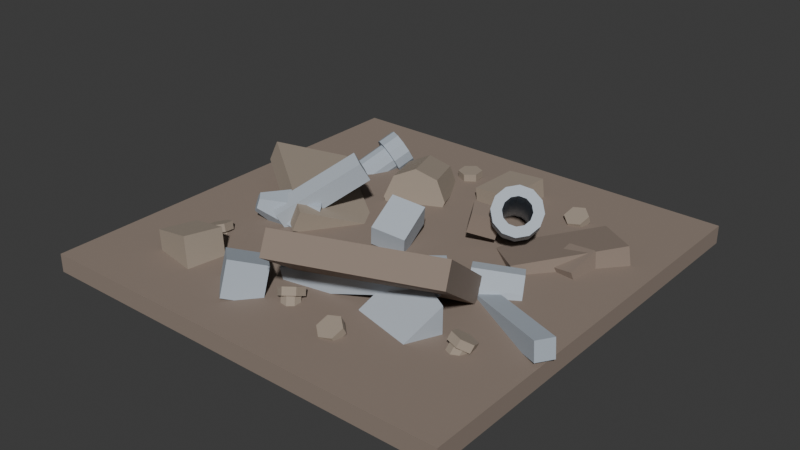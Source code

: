 # Source: rubble_flat.blend  (saved by Blender 5.1.29; exported with 4.5.12 LTS)
import bpy
from mathutils import Matrix  # noqa: F401  (used for matrix-valued properties, if any)

bpy.ops.wm.read_factory_settings(use_empty=True)
scene = bpy.context.scene
scene.name = 'Scene'

# ---- collections
col_collection = bpy.data.collections.new('Collection'); scene.collection.children.link(col_collection)

# ---- materials (node trees are filled in below, after node groups)
mat_boxmat = bpy.data.materials.new('BoxMat')
mat_boxmat.diffuse_color = (0.2745, 0.2157, 0.1765, 1.0)
mat_boxmat_001 = bpy.data.materials.new('BoxMat.001')
mat_boxmat_001.diffuse_color = (0.3529, 0.2941, 0.2353, 1.0)
mat_boxmat_002 = bpy.data.materials.new('BoxMat.002')
mat_boxmat_002.diffuse_color = (0.4784, 0.5333, 0.5961, 1.0)
mat_boxmat_003 = bpy.data.materials.new('BoxMat.003')
mat_boxmat_003.diffuse_color = (0.4157, 0.4706, 0.5333, 1.0)

# ---- material node trees
mat_boxmat.use_nodes = True; mat_boxmat.node_tree.nodes.clear()
_N = mat_boxmat.node_tree.nodes; _L = mat_boxmat.node_tree.links
n0 = _N.new('ShaderNodeBsdfPrincipled'); n0.name = 'Principled BSDF'; n0.location = (-200, 100)
n0.inputs[0].default_value = (0.2745, 0.2157, 0.1765, 1.0)
n0.inputs[2].default_value = 1.0
n1 = _N.new('ShaderNodeOutputMaterial'); n1.name = 'Material Output'; n1.location = (200, 100)
_L.new(n0.outputs[0], n1.inputs[0])
n1.is_active_output = True
mat_boxmat_001.use_nodes = True; mat_boxmat_001.node_tree.nodes.clear()
_N = mat_boxmat_001.node_tree.nodes; _L = mat_boxmat_001.node_tree.links
n0 = _N.new('ShaderNodeBsdfPrincipled'); n0.name = 'Principled BSDF'; n0.location = (-200, 100)
n0.inputs[0].default_value = (0.3529, 0.2941, 0.2353, 1.0)
n0.inputs[2].default_value = 1.0
n1 = _N.new('ShaderNodeOutputMaterial'); n1.name = 'Material Output'; n1.location = (200, 100)
_L.new(n0.outputs[0], n1.inputs[0])
n1.is_active_output = True
mat_boxmat_002.use_nodes = True; mat_boxmat_002.node_tree.nodes.clear()
_N = mat_boxmat_002.node_tree.nodes; _L = mat_boxmat_002.node_tree.links
n0 = _N.new('ShaderNodeBsdfPrincipled'); n0.name = 'Principled BSDF'; n0.location = (-200, 100)
n0.inputs[0].default_value = (0.4784, 0.5333, 0.5961, 1.0)
n0.inputs[2].default_value = 1.0
n1 = _N.new('ShaderNodeOutputMaterial'); n1.name = 'Material Output'; n1.location = (200, 100)
_L.new(n0.outputs[0], n1.inputs[0])
n1.is_active_output = True
mat_boxmat_003.use_nodes = True; mat_boxmat_003.node_tree.nodes.clear()
_N = mat_boxmat_003.node_tree.nodes; _L = mat_boxmat_003.node_tree.links
n0 = _N.new('ShaderNodeBsdfPrincipled'); n0.name = 'Principled BSDF'; n0.location = (-200, 100)
n0.inputs[0].default_value = (0.4157, 0.4706, 0.5333, 1.0)
n0.inputs[2].default_value = 1.0
n1 = _N.new('ShaderNodeOutputMaterial'); n1.name = 'Material Output'; n1.location = (200, 100)
_L.new(n0.outputs[0], n1.inputs[0])
n1.is_active_output = True

# ---- world
world_world = bpy.data.worlds.new('World'); scene.world = world_world
world_world.use_nodes = True; world_world.node_tree.nodes.clear()
_N = world_world.node_tree.nodes; _L = world_world.node_tree.links
n0 = _N.new('ShaderNodeOutputWorld'); n0.name = 'World Output'; n0.location = (200, 100)
n1 = _N.new('ShaderNodeBackground'); n1.name = 'Background'; n1.location = (-200, 100)
n1.inputs[0].default_value = (0.05088, 0.05088, 0.05088, 1.0)
_L.new(n1.outputs[0], n0.inputs[0])
n0.is_active_output = True
world_world.color = (0.05088, 0.05088, 0.05088)
world_world.sun_shadow_jitter_overblur = 0.0

# ---- meshes
me_box = bpy.data.meshes.new('Box')
me_box.from_pydata([(-0.7, -0.7, 0.0), (0.7, -0.7, 0.0), (0.7, 0.7, 0.0), (-0.7, 0.7, 0.0), (-0.7, -0.7, 0.06), (0.7, -0.7, 0.06), (0.7, 0.7, 0.06), (-0.7, 0.7, 0.06)], [], [(3, 2, 1, 0), (4, 5, 6, 7), (0, 1, 5, 4), (1, 2, 6, 5), (2, 3, 7, 6), (3, 0, 4, 7)])
_uv = me_box.uv_layers.new(name='UVMap')
_uv.uv.foreach_set('vector', [8.515e-09, 1.0, 1.0, 1.0, 1.0, 8.515e-09, 8.515e-09, 8.515e-09, 8.515e-09, 8.515e-09, 1.0, 8.515e-09, 1.0, 1.0, 8.515e-09, 1.0, 8.515e-09, 0.0, 1.0, 0.0, 1.0, 0.04286, 8.515e-09, 0.04286, 8.515e-09, 0.0, 1.0, 0.0, 1.0, 0.04286, 8.515e-09, 0.04286, 1.0, 0.0, 8.515e-09, 0.0, 8.515e-09, 0.04286, 1.0, 0.04286, 1.0, 0.0, 8.515e-09, 0.0, 8.515e-09, 0.04286, 1.0, 0.04286])
me_box.materials.append(mat_boxmat)
me_box.update()
me_box_001 = bpy.data.meshes.new('Box.001')
me_box_001.from_pydata([(-0.25, -0.04, 0.0), (0.25, -0.04, 0.0), (0.25, 0.04, 0.0), (-0.25, 0.04, 0.0), (-0.25, -0.04, 0.35), (0.25, -0.04, 0.35), (0.25, 0.04, 0.35), (-0.25, 0.04, 0.35), (-0.25, -0.04, 0.175), (0.25, -0.04, 0.175), (0.25, 0.04, 0.175), (-0.25, 0.04, 0.175)], [], [(3, 2, 1, 0), (4, 5, 6, 7), (8, 9, 5, 4), (9, 10, 6, 5), (10, 11, 7, 6), (11, 8, 4, 7), (2, 3, 11, 10), (1, 2, 10, 9), (0, 1, 9, 8), (3, 0, 8, 11)])
_uv = me_box_001.uv_layers.new(name='UVMap')
_uv.uv.foreach_set('vector', [0.0, 0.58, 1.0, 0.58, 1.0, 0.42, 0.0, 0.42, 0.0, 0.42, 1.0, 0.42, 1.0, 0.58, 0.0, 0.58, 0.0, 0.35, 1.0, 0.35, 1.0, 0.7, 0.0, 0.7, 0.42, 0.35, 0.58, 0.35, 0.58, 0.7, 0.42, 0.7, 1.0, 0.35, 0.0, 0.35, 0.0, 0.7, 1.0, 0.7, 0.58, 0.35, 0.42, 0.35, 0.42, 0.7, 0.58, 0.7, 1.0, 0.0, 0.0, 0.0, 0.0, 0.35, 1.0, 0.35, 0.42, 0.0, 0.58, 0.0, 0.58, 0.35, 0.42, 0.35, 0.0, 0.0, 1.0, 0.0, 1.0, 0.35, 0.0, 0.35, 0.58, 0.0, 0.42, 0.0, 0.42, 0.35, 0.58, 0.35])
me_box_001.materials.append(mat_boxmat)
me_box_001.update()
me_box_002 = bpy.data.meshes.new('Box.002')
me_box_002.from_pydata([(-0.2, -0.035, 0.0), (0.2, -0.035, 0.0), (0.2, 0.035, 0.0), (-0.2, 0.035, 0.0), (-0.2, -0.035, 0.25), (0.2, -0.035, 0.25), (0.2, 0.035, 0.25), (-0.2, 0.035, 0.25), (-0.2, -0.035, 0.125), (0.2, -0.035, 0.125), (0.2, 0.035, 0.125), (-0.2, 0.035, 0.125)], [], [(3, 2, 1, 0), (4, 5, 6, 7), (8, 9, 5, 4), (9, 10, 6, 5), (10, 11, 7, 6), (11, 8, 4, 7), (2, 3, 11, 10), (1, 2, 10, 9), (0, 1, 9, 8), (3, 0, 8, 11)])
_uv = me_box_002.uv_layers.new(name='UVMap')
_uv.uv.foreach_set('vector', [-7.451e-09, 0.5875, 1.0, 0.5875, 1.0, 0.4125, -7.451e-09, 0.4125, -7.451e-09, 0.4125, 1.0, 0.4125, 1.0, 0.5875, -7.451e-09, 0.5875, -7.451e-09, 0.3125, 1.0, 0.3125, 1.0, 0.625, -7.451e-09, 0.625, 0.4125, 0.3125, 0.5875, 0.3125, 0.5875, 0.625, 0.4125, 0.625, 1.0, 0.3125, -7.451e-09, 0.3125, -7.451e-09, 0.625, 1.0, 0.625, 0.5875, 0.3125, 0.4125, 0.3125, 0.4125, 0.625, 0.5875, 0.625, 1.0, 0.0, -7.451e-09, 0.0, -7.451e-09, 0.3125, 1.0, 0.3125, 0.4125, 0.0, 0.5875, 0.0, 0.5875, 0.3125, 0.4125, 0.3125, -7.451e-09, 0.0, 1.0, 0.0, 1.0, 0.3125, -7.451e-09, 0.3125, 0.5875, 0.0, 0.4125, 0.0, 0.4125, 0.3125, 0.5875, 0.3125])
me_box_002.materials.append(mat_boxmat_001)
me_box_002.update()
me_box_003 = bpy.data.meshes.new('Box.003')
me_box_003.from_pydata([(-0.175, -0.03, 0.0), (0.175, -0.03, 0.0), (0.175, 0.03, 0.0), (-0.175, 0.03, 0.0), (-0.175, -0.03, 0.2), (0.175, -0.03, 0.2), (0.175, 0.03, 0.2), (-0.175, 0.03, 0.2), (-0.175, -0.03, 0.1), (0.175, -0.03, 0.1), (0.175, 0.03, 0.1), (-0.175, 0.03, 0.1)], [], [(3, 2, 1, 0), (4, 5, 6, 7), (8, 9, 5, 4), (9, 10, 6, 5), (10, 11, 7, 6), (11, 8, 4, 7), (2, 3, 11, 10), (1, 2, 10, 9), (0, 1, 9, 8), (3, 0, 8, 11)])
_uv = me_box_003.uv_layers.new(name='UVMap')
_uv.uv.foreach_set('vector', [8.515e-09, 0.5857, 1.0, 0.5857, 1.0, 0.4143, 8.515e-09, 0.4143, 8.515e-09, 0.4143, 1.0, 0.4143, 1.0, 0.5857, 8.515e-09, 0.5857, 8.515e-09, 0.2857, 1.0, 0.2857, 1.0, 0.5714, 8.515e-09, 0.5714, 0.4143, 0.2857, 0.5857, 0.2857, 0.5857, 0.5714, 0.4143, 0.5714, 1.0, 0.2857, 8.515e-09, 0.2857, 8.515e-09, 0.5714, 1.0, 0.5714, 0.5857, 0.2857, 0.4143, 0.2857, 0.4143, 0.5714, 0.5857, 0.5714, 1.0, 0.0, 8.515e-09, 0.0, 8.515e-09, 0.2857, 1.0, 0.2857, 0.4143, 0.0, 0.5857, 0.0, 0.5857, 0.2857, 0.4143, 0.2857, 8.515e-09, 0.0, 1.0, 0.0, 1.0, 0.2857, 8.515e-09, 0.2857, 0.5857, 0.0, 0.4143, 0.0, 0.4143, 0.2857, 0.5857, 0.2857])
me_box_003.materials.append(mat_boxmat)
me_box_003.update()
me_box_004 = bpy.data.meshes.new('Box.004')
me_box_004.from_pydata([(-0.04, -0.04, 0.0), (0.04, -0.04, 0.0), (0.04, 0.04, 0.0), (-0.04, 0.04, 0.0), (-0.04, -0.04, 0.5), (0.04, -0.04, 0.5), (0.04, 0.04, 0.5), (-0.04, 0.04, 0.5)], [], [(3, 2, 1, 0), (4, 5, 6, 7), (0, 1, 5, 4), (1, 2, 6, 5), (2, 3, 7, 6), (3, 0, 4, 7)])
_uv = me_box_004.uv_layers.new(name='UVMap')
_uv.uv.foreach_set('vector', [0.42, 0.58, 0.58, 0.58, 0.58, 0.42, 0.42, 0.42, 0.42, 0.42, 0.58, 0.42, 0.58, 0.58, 0.42, 0.58, 0.42, 0.0, 0.58, 0.0, 0.58, 1.0, 0.42, 1.0, 0.42, 0.0, 0.58, 0.0, 0.58, 1.0, 0.42, 1.0, 0.58, 0.0, 0.42, 0.0, 0.42, 1.0, 0.58, 1.0, 0.58, 0.0, 0.42, 0.0, 0.42, 1.0, 0.58, 1.0])
me_box_004.materials.append(mat_boxmat_002)
me_box_004.update()
me_box_005 = bpy.data.meshes.new('Box.005')
me_box_005.from_pydata([(-0.03, -0.03, 0.0), (0.03, -0.03, 0.0), (0.03, 0.03, 0.0), (-0.03, 0.03, 0.0), (-0.03, -0.03, 0.35), (0.03, -0.03, 0.35), (0.03, 0.03, 0.35), (-0.03, 0.03, 0.35)], [], [(3, 2, 1, 0), (4, 5, 6, 7), (0, 1, 5, 4), (1, 2, 6, 5), (2, 3, 7, 6), (3, 0, 4, 7)])
_uv = me_box_005.uv_layers.new(name='UVMap')
_uv.uv.foreach_set('vector', [0.4143, 0.5857, 0.5857, 0.5857, 0.5857, 0.4143, 0.4143, 0.4143, 0.4143, 0.4143, 0.5857, 0.4143, 0.5857, 0.5857, 0.4143, 0.5857, 0.4143, 0.0, 0.5857, 0.0, 0.5857, 1.0, 0.4143, 1.0, 0.4143, 0.0, 0.5857, 0.0, 0.5857, 1.0, 0.4143, 1.0, 0.5857, 0.0, 0.4143, 0.0, 0.4143, 1.0, 0.5857, 1.0, 0.5857, 0.0, 0.4143, 0.0, 0.4143, 1.0, 0.5857, 1.0])
me_box_005.materials.append(mat_boxmat_003)
me_box_005.update()
me_box_006 = bpy.data.meshes.new('Box.006')
me_box_006.from_pydata([(-0.035, -0.035, 0.0), (0.035, -0.035, 0.0), (0.035, 0.035, 0.0), (-0.035, 0.035, 0.0), (-0.035, -0.035, 0.3), (0.035, -0.035, 0.3), (0.035, 0.035, 0.3), (-0.035, 0.035, 0.3)], [], [(3, 2, 1, 0), (4, 5, 6, 7), (0, 1, 5, 4), (1, 2, 6, 5), (2, 3, 7, 6), (3, 0, 4, 7)])
_uv = me_box_006.uv_layers.new(name='UVMap')
_uv.uv.foreach_set('vector', [0.3833, 0.6167, 0.6167, 0.6167, 0.6167, 0.3833, 0.3833, 0.3833, 0.3833, 0.3833, 0.6167, 0.3833, 0.6167, 0.6167, 0.3833, 0.6167, 0.3833, 0.0, 0.6167, 0.0, 0.6167, 1.0, 0.3833, 1.0, 0.3833, 0.0, 0.6167, 0.0, 0.6167, 1.0, 0.3833, 1.0, 0.6167, 0.0, 0.3833, 0.0, 0.3833, 1.0, 0.6167, 1.0, 0.6167, 0.0, 0.3833, 0.0, 0.3833, 1.0, 0.6167, 1.0])
me_box_006.materials.append(mat_boxmat_002)
me_box_006.update()
me_pipe = bpy.data.meshes.new('Pipe')
me_pipe.from_pydata([(0.06, 0.0, -0.175), (0.05196, 0.03, -0.175), (0.03, 0.05196, -0.175), (3.674e-18, 0.06, -0.175), (-0.03, 0.05196, -0.175), (-0.05196, 0.03, -0.175), (-0.06, 7.348e-18, -0.175), (-0.05196, -0.03, -0.175), (-0.03, -0.05196, -0.175), (-1.102e-17, -0.06, -0.175), (0.03, -0.05196, -0.175), (0.05196, -0.03, -0.175), (0.06, 0.0, 0.175), (0.05196, 0.03, 0.175), (0.03, 0.05196, 0.175), (3.674e-18, 0.06, 0.175), (-0.03, 0.05196, 0.175), (-0.05196, 0.03, 0.175), (-0.06, 7.348e-18, 0.175), (-0.05196, -0.03, 0.175), (-0.03, -0.05196, 0.175), (-1.102e-17, -0.06, 0.175), (0.03, -0.05196, 0.175), (0.05196, -0.03, 0.175), (0.045, 0.0, -0.175), (0.03897, 0.0225, -0.175), (0.0225, 0.03897, -0.175), (2.755e-18, 0.045, -0.175), (-0.0225, 0.03897, -0.175), (-0.03897, 0.0225, -0.175), (-0.045, 5.511e-18, -0.175), (-0.03897, -0.0225, -0.175), (-0.0225, -0.03897, -0.175), (-8.266e-18, -0.045, -0.175), (0.0225, -0.03897, -0.175), (0.03897, -0.0225, -0.175), (0.045, 0.0, 0.175), (0.03897, 0.0225, 0.175), (0.0225, 0.03897, 0.175), (2.755e-18, 0.045, 0.175), (-0.0225, 0.03897, 0.175), (-0.03897, 0.0225, 0.175), (-0.045, 5.511e-18, 0.175), (-0.03897, -0.0225, 0.175), (-0.0225, -0.03897, 0.175), (-8.266e-18, -0.045, 0.175), (0.0225, -0.03897, 0.175), (0.03897, -0.0225, 0.175), (0.078, 0.0, -0.175), (0.06755, 0.039, -0.175), (0.039, 0.06755, -0.175), (4.776e-18, 0.078, -0.175), (-0.039, 0.06755, -0.175), (-0.06755, 0.039, -0.175), (-0.078, 9.552e-18, -0.175), (-0.06755, -0.039, -0.175), (-0.039, -0.06755, -0.175), (-1.433e-17, -0.078, -0.175), (0.039, -0.06755, -0.175), (0.06755, -0.039, -0.175), (0.06, 0.0, -0.175), (0.05196, 0.03, -0.175), (0.03, 0.05196, -0.175), (3.674e-18, 0.06, -0.175), (-0.03, 0.05196, -0.175), (-0.05196, 0.03, -0.175), (-0.06, 7.348e-18, -0.175), (-0.05196, -0.03, -0.175), (-0.03, -0.05196, -0.175), (-1.102e-17, -0.06, -0.175), (0.03, -0.05196, -0.175), (0.05196, -0.03, -0.175), (0.078, 0.0, -0.115), (0.06755, 0.039, -0.115), (0.039, 0.06755, -0.115), (4.776e-18, 0.078, -0.115), (-0.039, 0.06755, -0.115), (-0.06755, 0.039, -0.115), (-0.078, 9.552e-18, -0.115), (-0.06755, -0.039, -0.115), (-0.039, -0.06755, -0.115), (-1.433e-17, -0.078, -0.115), (0.039, -0.06755, -0.115), (0.06755, -0.039, -0.115), (0.06, 0.0, -0.115), (0.05196, 0.03, -0.115), (0.03, 0.05196, -0.115), (3.674e-18, 0.06, -0.115), (-0.03, 0.05196, -0.115), (-0.05196, 0.03, -0.115), (-0.06, 7.348e-18, -0.115), (-0.05196, -0.03, -0.115), (-0.03, -0.05196, -0.115), (-1.102e-17, -0.06, -0.115), (0.03, -0.05196, -0.115), (0.05196, -0.03, -0.115), (0.078, 0.0, 0.175), (0.06755, 0.039, 0.175), (0.039, 0.06755, 0.175), (4.776e-18, 0.078, 0.175), (-0.039, 0.06755, 0.175), (-0.06755, 0.039, 0.175), (-0.078, 9.552e-18, 0.175), (-0.06755, -0.039, 0.175), (-0.039, -0.06755, 0.175), (-1.433e-17, -0.078, 0.175), (0.039, -0.06755, 0.175), (0.06755, -0.039, 0.175), (0.06, 0.0, 0.175), (0.05196, 0.03, 0.175), (0.03, 0.05196, 0.175), (3.674e-18, 0.06, 0.175), (-0.03, 0.05196, 0.175), (-0.05196, 0.03, 0.175), (-0.06, 7.348e-18, 0.175), (-0.05196, -0.03, 0.175), (-0.03, -0.05196, 0.175), (-1.102e-17, -0.06, 0.175), (0.03, -0.05196, 0.175), (0.05196, -0.03, 0.175), (0.078, 0.0, 0.115), (0.06755, 0.039, 0.115), (0.039, 0.06755, 0.115), (4.776e-18, 0.078, 0.115), (-0.039, 0.06755, 0.115), (-0.06755, 0.039, 0.115), (-0.078, 9.552e-18, 0.115), (-0.06755, -0.039, 0.115), (-0.039, -0.06755, 0.115), (-1.433e-17, -0.078, 0.115), (0.039, -0.06755, 0.115), (0.06755, -0.039, 0.115), (0.06, 0.0, 0.115), (0.05196, 0.03, 0.115), (0.03, 0.05196, 0.115), (3.674e-18, 0.06, 0.115), (-0.03, 0.05196, 0.115), (-0.05196, 0.03, 0.115), (-0.06, 7.348e-18, 0.115), (-0.05196, -0.03, 0.115), (-0.03, -0.05196, 0.115), (-1.102e-17, -0.06, 0.115), (0.03, -0.05196, 0.115), (0.05196, -0.03, 0.115)], [], [(0, 1, 13, 12), (1, 2, 14, 13), (2, 3, 15, 14), (3, 4, 16, 15), (4, 5, 17, 16), (5, 6, 18, 17), (6, 7, 19, 18), (7, 8, 20, 19), (8, 9, 21, 20), (9, 10, 22, 21), (10, 11, 23, 22), (11, 0, 12, 23), (25, 24, 36, 37), (26, 25, 37, 38), (27, 26, 38, 39), (28, 27, 39, 40), (29, 28, 40, 41), (30, 29, 41, 42), (31, 30, 42, 43), (32, 31, 43, 44), (33, 32, 44, 45), (34, 33, 45, 46), (35, 34, 46, 47), (24, 35, 47, 36), (12, 13, 37, 36), (1, 0, 24, 25), (13, 14, 38, 37), (2, 1, 25, 26), (14, 15, 39, 38), (3, 2, 26, 27), (15, 16, 40, 39), (4, 3, 27, 28), (16, 17, 41, 40), (5, 4, 28, 29), (17, 18, 42, 41), (6, 5, 29, 30), (18, 19, 43, 42), (7, 6, 30, 31), (19, 20, 44, 43), (8, 7, 31, 32), (20, 21, 45, 44), (9, 8, 32, 33), (21, 22, 46, 45), (10, 9, 33, 34), (22, 23, 47, 46), (11, 10, 34, 35), (23, 12, 36, 47), (0, 11, 35, 24), (48, 49, 73, 72), (61, 60, 84, 85), (48, 60, 61, 49), (73, 85, 84, 72), (49, 50, 74, 73), (62, 61, 85, 86), (49, 61, 62, 50), (74, 86, 85, 73), (50, 51, 75, 74), (63, 62, 86, 87), (50, 62, 63, 51), (75, 87, 86, 74), (51, 52, 76, 75), (64, 63, 87, 88), (51, 63, 64, 52), (76, 88, 87, 75), (52, 53, 77, 76), (65, 64, 88, 89), (52, 64, 65, 53), (77, 89, 88, 76), (53, 54, 78, 77), (66, 65, 89, 90), (53, 65, 66, 54), (78, 90, 89, 77), (54, 55, 79, 78), (67, 66, 90, 91), (54, 66, 67, 55), (79, 91, 90, 78), (55, 56, 80, 79), (68, 67, 91, 92), (55, 67, 68, 56), (80, 92, 91, 79), (56, 57, 81, 80), (69, 68, 92, 93), (56, 68, 69, 57), (81, 93, 92, 80), (57, 58, 82, 81), (70, 69, 93, 94), (57, 69, 70, 58), (82, 94, 93, 81), (58, 59, 83, 82), (71, 70, 94, 95), (58, 70, 71, 59), (83, 95, 94, 82), (59, 48, 72, 83), (60, 71, 95, 84), (59, 71, 60, 48), (72, 84, 95, 83), (96, 120, 121, 97), (109, 133, 132, 108), (96, 97, 109, 108), (121, 120, 132, 133), (97, 121, 122, 98), (110, 134, 133, 109), (97, 98, 110, 109), (122, 121, 133, 134), (98, 122, 123, 99), (111, 135, 134, 110), (98, 99, 111, 110), (123, 122, 134, 135), (99, 123, 124, 100), (112, 136, 135, 111), (99, 100, 112, 111), (124, 123, 135, 136), (100, 124, 125, 101), (113, 137, 136, 112), (100, 101, 113, 112), (125, 124, 136, 137), (101, 125, 126, 102), (114, 138, 137, 113), (101, 102, 114, 113), (126, 125, 137, 138), (102, 126, 127, 103), (115, 139, 138, 114), (102, 103, 115, 114), (127, 126, 138, 139), (103, 127, 128, 104), (116, 140, 139, 115), (103, 104, 116, 115), (128, 127, 139, 140), (104, 128, 129, 105), (117, 141, 140, 116), (104, 105, 117, 116), (129, 128, 140, 141), (105, 129, 130, 106), (118, 142, 141, 117), (105, 106, 118, 117), (130, 129, 141, 142), (106, 130, 131, 107), (119, 143, 142, 118), (106, 107, 119, 118), (131, 130, 142, 143), (107, 131, 120, 96), (108, 132, 143, 119), (107, 96, 108, 119), (120, 131, 143, 132)])
_uv = me_pipe.uv_layers.new(name='UVMap')
_uv.uv.foreach_set('vector', [0.0, 0.0, 0.08976, 0.0, 0.08976, 1.0, 0.0, 1.0, 0.08976, 0.0, 0.1795, 0.0, 0.1795, 1.0, 0.08976, 1.0, 0.1795, 0.0, 0.2693, 0.0, 0.2693, 1.0, 0.1795, 1.0, 0.2693, 0.0, 0.359, 0.0, 0.359, 1.0, 0.2693, 1.0, 0.359, 0.0, 0.4488, 0.0, 0.4488, 1.0, 0.359, 1.0, 0.4488, 0.0, 0.5386, 0.0, 0.5386, 1.0, 0.4488, 1.0, 0.5386, 0.0, 0.6283, 0.0, 0.6283, 1.0, 0.5386, 1.0, 0.6283, 0.0, 0.7181, 0.0, 0.7181, 1.0, 0.6283, 1.0, 0.7181, 0.0, 0.8078, 0.0, 0.8078, 1.0, 0.7181, 1.0, 0.8078, 0.0, 0.8976, 0.0, 0.8976, 1.0, 0.8078, 1.0, 0.8976, 0.0, 0.9874, 0.0, 0.9874, 1.0, 0.8976, 1.0, 0.9874, 0.0, 1.077, 0.0, 1.077, 1.0, 0.9874, 1.0, 0.06732, 0.0, 0.0, 0.0, 0.0, 1.0, 0.06732, 1.0, 0.1346, 0.0, 0.06732, 0.0, 0.06732, 1.0, 0.1346, 1.0, 0.202, 0.0, 0.1346, 0.0, 0.1346, 1.0, 0.202, 1.0, 0.2693, 0.0, 0.202, 0.0, 0.202, 1.0, 0.2693, 1.0, 0.3366, 0.0, 0.2693, 0.0, 0.2693, 1.0, 0.3366, 1.0, 0.4039, 0.0, 0.3366, 0.0, 0.3366, 1.0, 0.4039, 1.0, 0.4712, 0.0, 0.4039, 0.0, 0.4039, 1.0, 0.4712, 1.0, 0.5386, 0.0, 0.4712, 0.0, 0.4712, 1.0, 0.5386, 1.0, 0.6059, 0.0, 0.5386, 0.0, 0.5386, 1.0, 0.6059, 1.0, 0.6732, 0.0, 0.6059, 0.0, 0.6059, 1.0, 0.6732, 1.0, 0.7405, 0.0, 0.6732, 0.0, 0.6732, 1.0, 0.7405, 1.0, 0.8078, 0.0, 0.7405, 0.0, 0.7405, 1.0, 0.8078, 1.0, 0.6714, 0.5, 0.6485, 0.5857, 0.6113, 0.5643, 0.6286, 0.5, 0.6485, 0.5857, 0.6714, 0.5, 0.6286, 0.5, 0.6113, 0.5643, 0.6485, 0.5857, 0.5857, 0.6485, 0.5643, 0.6113, 0.6113, 0.5643, 0.5857, 0.6485, 0.6485, 0.5857, 0.6113, 0.5643, 0.5643, 0.6113, 0.5857, 0.6485, 0.5, 0.6714, 0.5, 0.6286, 0.5643, 0.6113, 0.5, 0.6714, 0.5857, 0.6485, 0.5643, 0.6113, 0.5, 0.6286, 0.5, 0.6714, 0.4143, 0.6485, 0.4357, 0.6113, 0.5, 0.6286, 0.4143, 0.6485, 0.5, 0.6714, 0.5, 0.6286, 0.4357, 0.6113, 0.4143, 0.6485, 0.3515, 0.5857, 0.3887, 0.5643, 0.4357, 0.6113, 0.3515, 0.5857, 0.4143, 0.6485, 0.4357, 0.6113, 0.3887, 0.5643, 0.3515, 0.5857, 0.3286, 0.5, 0.3714, 0.5, 0.3887, 0.5643, 0.3286, 0.5, 0.3515, 0.5857, 0.3887, 0.5643, 0.3714, 0.5, 0.3286, 0.5, 0.3515, 0.4143, 0.3887, 0.4357, 0.3714, 0.5, 0.3515, 0.4143, 0.3286, 0.5, 0.3714, 0.5, 0.3887, 0.4357, 0.3515, 0.4143, 0.4143, 0.3515, 0.4357, 0.3887, 0.3887, 0.4357, 0.4143, 0.3515, 0.3515, 0.4143, 0.3887, 0.4357, 0.4357, 0.3887, 0.4143, 0.3515, 0.5, 0.3286, 0.5, 0.3714, 0.4357, 0.3887, 0.5, 0.3286, 0.4143, 0.3515, 0.4357, 0.3887, 0.5, 0.3714, 0.5, 0.3286, 0.5857, 0.3515, 0.5643, 0.3887, 0.5, 0.3714, 0.5857, 0.3515, 0.5, 0.3286, 0.5, 0.3714, 0.5643, 0.3887, 0.5857, 0.3515, 0.6485, 0.4143, 0.6113, 0.4357, 0.5643, 0.3887, 0.6485, 0.4143, 0.5857, 0.3515, 0.5643, 0.3887, 0.6113, 0.4357, 0.6485, 0.4143, 0.6714, 0.5, 0.6286, 0.5, 0.6113, 0.4357, 0.6714, 0.5, 0.6485, 0.4143, 0.6113, 0.4357, 0.6286, 0.5, 0.0, 0.0, 0.1167, 0.0, 0.1167, 0.1714, 0.0, 0.1714, 0.0, 0.0, 0.1167, 0.0, 0.1167, 0.1714, 0.0, 0.1714, 0.7229, 0.5, 0.6714, 0.5, 0.6485, 0.5857, 0.693, 0.6114, 0.693, 0.6114, 0.6485, 0.5857, 0.6714, 0.5, 0.7229, 0.5, 0.1167, 0.0, 0.2334, 0.0, 0.2334, 0.1714, 0.1167, 0.1714, 0.1167, 0.0, 0.2334, 0.0, 0.2334, 0.1714, 0.1167, 0.1714, 0.693, 0.6114, 0.6485, 0.5857, 0.5857, 0.6485, 0.6114, 0.693, 0.6114, 0.693, 0.5857, 0.6485, 0.6485, 0.5857, 0.693, 0.6114, 0.2334, 0.0, 0.3501, 0.0, 0.3501, 0.1714, 0.2334, 0.1714, 0.2334, 0.0, 0.3501, 0.0, 0.3501, 0.1714, 0.2334, 0.1714, 0.6114, 0.693, 0.5857, 0.6485, 0.5, 0.6714, 0.5, 0.7229, 0.5, 0.7229, 0.5, 0.6714, 0.5857, 0.6485, 0.6114, 0.693, 0.3501, 0.0, 0.4668, 0.0, 0.4668, 0.1714, 0.3501, 0.1714, 0.3501, 0.0, 0.4668, 0.0, 0.4668, 0.1714, 0.3501, 0.1714, 0.5, 0.7229, 0.5, 0.6714, 0.4143, 0.6485, 0.3886, 0.693, 0.3886, 0.693, 0.4143, 0.6485, 0.5, 0.6714, 0.5, 0.7229, 0.4668, 0.0, 0.5834, 0.0, 0.5834, 0.1714, 0.4668, 0.1714, 0.4668, 0.0, 0.5834, 0.0, 0.5834, 0.1714, 0.4668, 0.1714, 0.3886, 0.693, 0.4143, 0.6485, 0.3515, 0.5857, 0.307, 0.6114, 0.307, 0.6114, 0.3515, 0.5857, 0.4143, 0.6485, 0.3886, 0.693, 0.5834, 0.0, 0.7001, 0.0, 0.7001, 0.1714, 0.5834, 0.1714, 0.5834, 0.0, 0.7001, 0.0, 0.7001, 0.1714, 0.5834, 0.1714, 0.307, 0.6114, 0.3515, 0.5857, 0.3286, 0.5, 0.2771, 0.5, 0.2771, 0.5, 0.3286, 0.5, 0.3515, 0.5857, 0.307, 0.6114, 0.7001, 0.0, 0.8168, 0.0, 0.8168, 0.1714, 0.7001, 0.1714, 0.7001, 0.0, 0.8168, 0.0, 0.8168, 0.1714, 0.7001, 0.1714, 0.2771, 0.5, 0.3286, 0.5, 0.3515, 0.4143, 0.307, 0.3886, 0.307, 0.3886, 0.3515, 0.4143, 0.3286, 0.5, 0.2771, 0.5, 0.8168, 0.0, 0.9335, 0.0, 0.9335, 0.1714, 0.8168, 0.1714, 0.8168, 0.0, 0.9335, 0.0, 0.9335, 0.1714, 0.8168, 0.1714, 0.307, 0.3886, 0.3515, 0.4143, 0.4143, 0.3515, 0.3886, 0.307, 0.3886, 0.307, 0.4143, 0.3515, 0.3515, 0.4143, 0.307, 0.3886, 0.9335, 0.0, 1.05, 0.0, 1.05, 0.1714, 0.9335, 0.1714, 0.9335, 0.0, 1.05, 0.0, 1.05, 0.1714, 0.9335, 0.1714, 0.3886, 0.307, 0.4143, 0.3515, 0.5, 0.3286, 0.5, 0.2771, 0.5, 0.2771, 0.5, 0.3286, 0.4143, 0.3515, 0.3886, 0.307, 1.05, 0.0, 1.167, 0.0, 1.167, 0.1714, 1.05, 0.1714, 1.05, 0.0, 1.167, 0.0, 1.167, 0.1714, 1.05, 0.1714, 0.5, 0.2771, 0.5, 0.3286, 0.5857, 0.3515, 0.6114, 0.307, 0.6114, 0.307, 0.5857, 0.3515, 0.5, 0.3286, 0.5, 0.2771, 1.167, 0.0, 1.284, 0.0, 1.284, 0.1714, 1.167, 0.1714, 1.167, 0.0, 1.284, 0.0, 1.284, 0.1714, 1.167, 0.1714, 0.6114, 0.307, 0.5857, 0.3515, 0.6485, 0.4143, 0.693, 0.3886, 0.693, 0.3886, 0.6485, 0.4143, 0.5857, 0.3515, 0.6114, 0.307, 1.284, 0.0, 1.4, 0.0, 1.4, 0.1714, 1.284, 0.1714, 1.284, 0.0, 1.4, 0.0, 1.4, 0.1714, 1.284, 0.1714, 0.693, 0.3886, 0.6485, 0.4143, 0.6714, 0.5, 0.7229, 0.5, 0.7229, 0.5, 0.6714, 0.5, 0.6485, 0.4143, 0.693, 0.3886, 0.0, 0.0, 0.0, 0.1714, 0.1167, 0.1714, 0.1167, 0.0, 0.0, 0.0, 0.0, 0.1714, 0.1167, 0.1714, 0.1167, 0.0, 0.7229, 0.5, 0.693, 0.6114, 0.6485, 0.5857, 0.6714, 0.5, 0.693, 0.6114, 0.7229, 0.5, 0.6714, 0.5, 0.6485, 0.5857, 0.1167, 0.0, 0.1167, 0.1714, 0.2334, 0.1714, 0.2334, 0.0, 0.1167, 0.0, 0.1167, 0.1714, 0.2334, 0.1714, 0.2334, 0.0, 0.693, 0.6114, 0.6114, 0.693, 0.5857, 0.6485, 0.6485, 0.5857, 0.6114, 0.693, 0.693, 0.6114, 0.6485, 0.5857, 0.5857, 0.6485, 0.2334, 0.0, 0.2334, 0.1714, 0.3501, 0.1714, 0.3501, 0.0, 0.2334, 0.0, 0.2334, 0.1714, 0.3501, 0.1714, 0.3501, 0.0, 0.6114, 0.693, 0.5, 0.7229, 0.5, 0.6714, 0.5857, 0.6485, 0.5, 0.7229, 0.6114, 0.693, 0.5857, 0.6485, 0.5, 0.6714, 0.3501, 0.0, 0.3501, 0.1714, 0.4668, 0.1714, 0.4668, 0.0, 0.3501, 0.0, 0.3501, 0.1714, 0.4668, 0.1714, 0.4668, 0.0, 0.5, 0.7229, 0.3886, 0.693, 0.4143, 0.6485, 0.5, 0.6714, 0.3886, 0.693, 0.5, 0.7229, 0.5, 0.6714, 0.4143, 0.6485, 0.4668, 0.0, 0.4668, 0.1714, 0.5834, 0.1714, 0.5834, 0.0, 0.4668, 0.0, 0.4668, 0.1714, 0.5834, 0.1714, 0.5834, 0.0, 0.3886, 0.693, 0.307, 0.6114, 0.3515, 0.5857, 0.4143, 0.6485, 0.307, 0.6114, 0.3886, 0.693, 0.4143, 0.6485, 0.3515, 0.5857, 0.5834, 0.0, 0.5834, 0.1714, 0.7001, 0.1714, 0.7001, 0.0, 0.5834, 0.0, 0.5834, 0.1714, 0.7001, 0.1714, 0.7001, 0.0, 0.307, 0.6114, 0.2771, 0.5, 0.3286, 0.5, 0.3515, 0.5857, 0.2771, 0.5, 0.307, 0.6114, 0.3515, 0.5857, 0.3286, 0.5, 0.7001, 0.0, 0.7001, 0.1714, 0.8168, 0.1714, 0.8168, 0.0, 0.7001, 0.0, 0.7001, 0.1714, 0.8168, 0.1714, 0.8168, 0.0, 0.2771, 0.5, 0.307, 0.3886, 0.3515, 0.4143, 0.3286, 0.5, 0.307, 0.3886, 0.2771, 0.5, 0.3286, 0.5, 0.3515, 0.4143, 0.8168, 0.0, 0.8168, 0.1714, 0.9335, 0.1714, 0.9335, 0.0, 0.8168, 0.0, 0.8168, 0.1714, 0.9335, 0.1714, 0.9335, 0.0, 0.307, 0.3886, 0.3886, 0.307, 0.4143, 0.3515, 0.3515, 0.4143, 0.3886, 0.307, 0.307, 0.3886, 0.3515, 0.4143, 0.4143, 0.3515, 0.9335, 0.0, 0.9335, 0.1714, 1.05, 0.1714, 1.05, 0.0, 0.9335, 0.0, 0.9335, 0.1714, 1.05, 0.1714, 1.05, 0.0, 0.3886, 0.307, 0.5, 0.2771, 0.5, 0.3286, 0.4143, 0.3515, 0.5, 0.2771, 0.3886, 0.307, 0.4143, 0.3515, 0.5, 0.3286, 1.05, 0.0, 1.05, 0.1714, 1.167, 0.1714, 1.167, 0.0, 1.05, 0.0, 1.05, 0.1714, 1.167, 0.1714, 1.167, 0.0, 0.5, 0.2771, 0.6114, 0.307, 0.5857, 0.3515, 0.5, 0.3286, 0.6114, 0.307, 0.5, 0.2771, 0.5, 0.3286, 0.5857, 0.3515, 1.167, 0.0, 1.167, 0.1714, 1.284, 0.1714, 1.284, 0.0, 1.167, 0.0, 1.167, 0.1714, 1.284, 0.1714, 1.284, 0.0, 0.6114, 0.307, 0.693, 0.3886, 0.6485, 0.4143, 0.5857, 0.3515, 0.693, 0.3886, 0.6114, 0.307, 0.5857, 0.3515, 0.6485, 0.4143, 1.284, 0.0, 1.284, 0.1714, 1.4, 0.1714, 1.4, 0.0, 1.284, 0.0, 1.284, 0.1714, 1.4, 0.1714, 1.4, 0.0, 0.693, 0.3886, 0.7229, 0.5, 0.6714, 0.5, 0.6485, 0.4143, 0.7229, 0.5, 0.693, 0.3886, 0.6485, 0.4143, 0.6714, 0.5])
me_pipe.materials.append(mat_boxmat_002)
me_pipe.update()
me_pipe_001 = bpy.data.meshes.new('Pipe.001')
me_pipe_001.from_pydata([(0.05, 0.0, -0.125), (0.0433, 0.025, -0.125), (0.025, 0.0433, -0.125), (3.062e-18, 0.05, -0.125), (-0.025, 0.0433, -0.125), (-0.0433, 0.025, -0.125), (-0.05, 6.123e-18, -0.125), (-0.0433, -0.025, -0.125), (-0.025, -0.0433, -0.125), (-9.185e-18, -0.05, -0.125), (0.025, -0.0433, -0.125), (0.0433, -0.025, -0.125), (0.05, 0.0, 0.125), (0.0433, 0.025, 0.125), (0.025, 0.0433, 0.125), (3.062e-18, 0.05, 0.125), (-0.025, 0.0433, 0.125), (-0.0433, 0.025, 0.125), (-0.05, 6.123e-18, 0.125), (-0.0433, -0.025, 0.125), (-0.025, -0.0433, 0.125), (-9.185e-18, -0.05, 0.125), (0.025, -0.0433, 0.125), (0.0433, -0.025, 0.125), (0.038, 0.0, -0.125), (0.03291, 0.019, -0.125), (0.019, 0.03291, -0.125), (2.327e-18, 0.038, -0.125), (-0.019, 0.03291, -0.125), (-0.03291, 0.019, -0.125), (-0.038, 4.654e-18, -0.125), (-0.03291, -0.019, -0.125), (-0.019, -0.03291, -0.125), (-6.98e-18, -0.038, -0.125), (0.019, -0.03291, -0.125), (0.03291, -0.019, -0.125), (0.038, 0.0, 0.125), (0.03291, 0.019, 0.125), (0.019, 0.03291, 0.125), (2.327e-18, 0.038, 0.125), (-0.019, 0.03291, 0.125), (-0.03291, 0.019, 0.125), (-0.038, 4.654e-18, 0.125), (-0.03291, -0.019, 0.125), (-0.019, -0.03291, 0.125), (-6.98e-18, -0.038, 0.125), (0.019, -0.03291, 0.125), (0.03291, -0.019, 0.125), (0.065, 0.0, -0.125), (0.05629, 0.0325, -0.125), (0.0325, 0.05629, -0.125), (3.98e-18, 0.065, -0.125), (-0.0325, 0.05629, -0.125), (-0.05629, 0.0325, -0.125), (-0.065, 7.96e-18, -0.125), (-0.05629, -0.0325, -0.125), (-0.0325, -0.05629, -0.125), (-1.194e-17, -0.065, -0.125), (0.0325, -0.05629, -0.125), (0.05629, -0.0325, -0.125), (0.05, 0.0, -0.125), (0.0433, 0.025, -0.125), (0.025, 0.0433, -0.125), (3.062e-18, 0.05, -0.125), (-0.025, 0.0433, -0.125), (-0.0433, 0.025, -0.125), (-0.05, 6.123e-18, -0.125), (-0.0433, -0.025, -0.125), (-0.025, -0.0433, -0.125), (-9.185e-18, -0.05, -0.125), (0.025, -0.0433, -0.125), (0.0433, -0.025, -0.125), (0.065, 0.0, -0.065), (0.05629, 0.0325, -0.065), (0.0325, 0.05629, -0.065), (3.98e-18, 0.065, -0.065), (-0.0325, 0.05629, -0.065), (-0.05629, 0.0325, -0.065), (-0.065, 7.96e-18, -0.065), (-0.05629, -0.0325, -0.065), (-0.0325, -0.05629, -0.065), (-1.194e-17, -0.065, -0.065), (0.0325, -0.05629, -0.065), (0.05629, -0.0325, -0.065), (0.05, 0.0, -0.065), (0.0433, 0.025, -0.065), (0.025, 0.0433, -0.065), (3.062e-18, 0.05, -0.065), (-0.025, 0.0433, -0.065), (-0.0433, 0.025, -0.065), (-0.05, 6.123e-18, -0.065), (-0.0433, -0.025, -0.065), (-0.025, -0.0433, -0.065), (-9.185e-18, -0.05, -0.065), (0.025, -0.0433, -0.065), (0.0433, -0.025, -0.065), (0.065, 0.0, 0.125), (0.05629, 0.0325, 0.125), (0.0325, 0.05629, 0.125), (3.98e-18, 0.065, 0.125), (-0.0325, 0.05629, 0.125), (-0.05629, 0.0325, 0.125), (-0.065, 7.96e-18, 0.125), (-0.05629, -0.0325, 0.125), (-0.0325, -0.05629, 0.125), (-1.194e-17, -0.065, 0.125), (0.0325, -0.05629, 0.125), (0.05629, -0.0325, 0.125), (0.05, 0.0, 0.125), (0.0433, 0.025, 0.125), (0.025, 0.0433, 0.125), (3.062e-18, 0.05, 0.125), (-0.025, 0.0433, 0.125), (-0.0433, 0.025, 0.125), (-0.05, 6.123e-18, 0.125), (-0.0433, -0.025, 0.125), (-0.025, -0.0433, 0.125), (-9.185e-18, -0.05, 0.125), (0.025, -0.0433, 0.125), (0.0433, -0.025, 0.125), (0.065, 0.0, 0.065), (0.05629, 0.0325, 0.065), (0.0325, 0.05629, 0.065), (3.98e-18, 0.065, 0.065), (-0.0325, 0.05629, 0.065), (-0.05629, 0.0325, 0.065), (-0.065, 7.96e-18, 0.065), (-0.05629, -0.0325, 0.065), (-0.0325, -0.05629, 0.065), (-1.194e-17, -0.065, 0.065), (0.0325, -0.05629, 0.065), (0.05629, -0.0325, 0.065), (0.05, 0.0, 0.065), (0.0433, 0.025, 0.065), (0.025, 0.0433, 0.065), (3.062e-18, 0.05, 0.065), (-0.025, 0.0433, 0.065), (-0.0433, 0.025, 0.065), (-0.05, 6.123e-18, 0.065), (-0.0433, -0.025, 0.065), (-0.025, -0.0433, 0.065), (-9.185e-18, -0.05, 0.065), (0.025, -0.0433, 0.065), (0.0433, -0.025, 0.065)], [], [(0, 1, 13, 12), (1, 2, 14, 13), (2, 3, 15, 14), (3, 4, 16, 15), (4, 5, 17, 16), (5, 6, 18, 17), (6, 7, 19, 18), (7, 8, 20, 19), (8, 9, 21, 20), (9, 10, 22, 21), (10, 11, 23, 22), (11, 0, 12, 23), (25, 24, 36, 37), (26, 25, 37, 38), (27, 26, 38, 39), (28, 27, 39, 40), (29, 28, 40, 41), (30, 29, 41, 42), (31, 30, 42, 43), (32, 31, 43, 44), (33, 32, 44, 45), (34, 33, 45, 46), (35, 34, 46, 47), (24, 35, 47, 36), (12, 13, 37, 36), (1, 0, 24, 25), (13, 14, 38, 37), (2, 1, 25, 26), (14, 15, 39, 38), (3, 2, 26, 27), (15, 16, 40, 39), (4, 3, 27, 28), (16, 17, 41, 40), (5, 4, 28, 29), (17, 18, 42, 41), (6, 5, 29, 30), (18, 19, 43, 42), (7, 6, 30, 31), (19, 20, 44, 43), (8, 7, 31, 32), (20, 21, 45, 44), (9, 8, 32, 33), (21, 22, 46, 45), (10, 9, 33, 34), (22, 23, 47, 46), (11, 10, 34, 35), (23, 12, 36, 47), (0, 11, 35, 24), (48, 49, 73, 72), (61, 60, 84, 85), (48, 60, 61, 49), (73, 85, 84, 72), (49, 50, 74, 73), (62, 61, 85, 86), (49, 61, 62, 50), (74, 86, 85, 73), (50, 51, 75, 74), (63, 62, 86, 87), (50, 62, 63, 51), (75, 87, 86, 74), (51, 52, 76, 75), (64, 63, 87, 88), (51, 63, 64, 52), (76, 88, 87, 75), (52, 53, 77, 76), (65, 64, 88, 89), (52, 64, 65, 53), (77, 89, 88, 76), (53, 54, 78, 77), (66, 65, 89, 90), (53, 65, 66, 54), (78, 90, 89, 77), (54, 55, 79, 78), (67, 66, 90, 91), (54, 66, 67, 55), (79, 91, 90, 78), (55, 56, 80, 79), (68, 67, 91, 92), (55, 67, 68, 56), (80, 92, 91, 79), (56, 57, 81, 80), (69, 68, 92, 93), (56, 68, 69, 57), (81, 93, 92, 80), (57, 58, 82, 81), (70, 69, 93, 94), (57, 69, 70, 58), (82, 94, 93, 81), (58, 59, 83, 82), (71, 70, 94, 95), (58, 70, 71, 59), (83, 95, 94, 82), (59, 48, 72, 83), (60, 71, 95, 84), (59, 71, 60, 48), (72, 84, 95, 83), (96, 120, 121, 97), (109, 133, 132, 108), (96, 97, 109, 108), (121, 120, 132, 133), (97, 121, 122, 98), (110, 134, 133, 109), (97, 98, 110, 109), (122, 121, 133, 134), (98, 122, 123, 99), (111, 135, 134, 110), (98, 99, 111, 110), (123, 122, 134, 135), (99, 123, 124, 100), (112, 136, 135, 111), (99, 100, 112, 111), (124, 123, 135, 136), (100, 124, 125, 101), (113, 137, 136, 112), (100, 101, 113, 112), (125, 124, 136, 137), (101, 125, 126, 102), (114, 138, 137, 113), (101, 102, 114, 113), (126, 125, 137, 138), (102, 126, 127, 103), (115, 139, 138, 114), (102, 103, 115, 114), (127, 126, 138, 139), (103, 127, 128, 104), (116, 140, 139, 115), (103, 104, 116, 115), (128, 127, 139, 140), (104, 128, 129, 105), (117, 141, 140, 116), (104, 105, 117, 116), (129, 128, 140, 141), (105, 129, 130, 106), (118, 142, 141, 117), (105, 106, 118, 117), (130, 129, 141, 142), (106, 130, 131, 107), (119, 143, 142, 118), (106, 107, 119, 118), (131, 130, 142, 143), (107, 131, 120, 96), (108, 132, 143, 119), (107, 96, 108, 119), (120, 131, 143, 132)])
_uv = me_pipe_001.uv_layers.new(name='UVMap')
_uv.uv.foreach_set('vector', [0.0, 0.0, 0.1047, 0.0, 0.1047, 1.0, 0.0, 1.0, 0.1047, 0.0, 0.2094, 0.0, 0.2094, 1.0, 0.1047, 1.0, 0.2094, 0.0, 0.3142, 0.0, 0.3142, 1.0, 0.2094, 1.0, 0.3142, 0.0, 0.4189, 0.0, 0.4189, 1.0, 0.3142, 1.0, 0.4189, 0.0, 0.5236, 0.0, 0.5236, 1.0, 0.4189, 1.0, 0.5236, 0.0, 0.6283, 0.0, 0.6283, 1.0, 0.5236, 1.0, 0.6283, 0.0, 0.733, 0.0, 0.733, 1.0, 0.6283, 1.0, 0.733, 0.0, 0.8378, 0.0, 0.8378, 1.0, 0.733, 1.0, 0.8378, 0.0, 0.9425, 0.0, 0.9425, 1.0, 0.8378, 1.0, 0.9425, 0.0, 1.047, 0.0, 1.047, 1.0, 0.9425, 1.0, 1.047, 0.0, 1.152, 0.0, 1.152, 1.0, 1.047, 1.0, 1.152, 0.0, 1.257, 0.0, 1.257, 1.0, 1.152, 1.0, 0.07959, 0.0, 0.0, 0.0, 0.0, 1.0, 0.07959, 1.0, 0.1592, 0.0, 0.07959, 0.0, 0.07959, 1.0, 0.1592, 1.0, 0.2388, 0.0, 0.1592, 0.0, 0.1592, 1.0, 0.2388, 1.0, 0.3183, 0.0, 0.2388, 0.0, 0.2388, 1.0, 0.3183, 1.0, 0.3979, 0.0, 0.3183, 0.0, 0.3183, 1.0, 0.3979, 1.0, 0.4775, 0.0, 0.3979, 0.0, 0.3979, 1.0, 0.4775, 1.0, 0.5571, 0.0, 0.4775, 0.0, 0.4775, 1.0, 0.5571, 1.0, 0.6367, 0.0, 0.5571, 0.0, 0.5571, 1.0, 0.6367, 1.0, 0.7163, 0.0, 0.6367, 0.0, 0.6367, 1.0, 0.7163, 1.0, 0.7959, 0.0, 0.7163, 0.0, 0.7163, 1.0, 0.7959, 1.0, 0.8755, 0.0, 0.7959, 0.0, 0.7959, 1.0, 0.8755, 1.0, 0.955, 0.0, 0.8755, 0.0, 0.8755, 1.0, 0.955, 1.0, 0.7, 0.5, 0.6732, 0.6, 0.6316, 0.576, 0.652, 0.5, 0.6732, 0.6, 0.7, 0.5, 0.652, 0.5, 0.6316, 0.576, 0.6732, 0.6, 0.6, 0.6732, 0.576, 0.6316, 0.6316, 0.576, 0.6, 0.6732, 0.6732, 0.6, 0.6316, 0.576, 0.576, 0.6316, 0.6, 0.6732, 0.5, 0.7, 0.5, 0.652, 0.576, 0.6316, 0.5, 0.7, 0.6, 0.6732, 0.576, 0.6316, 0.5, 0.652, 0.5, 0.7, 0.4, 0.6732, 0.424, 0.6316, 0.5, 0.652, 0.4, 0.6732, 0.5, 0.7, 0.5, 0.652, 0.424, 0.6316, 0.4, 0.6732, 0.3268, 0.6, 0.3684, 0.576, 0.424, 0.6316, 0.3268, 0.6, 0.4, 0.6732, 0.424, 0.6316, 0.3684, 0.576, 0.3268, 0.6, 0.3, 0.5, 0.348, 0.5, 0.3684, 0.576, 0.3, 0.5, 0.3268, 0.6, 0.3684, 0.576, 0.348, 0.5, 0.3, 0.5, 0.3268, 0.4, 0.3684, 0.424, 0.348, 0.5, 0.3268, 0.4, 0.3, 0.5, 0.348, 0.5, 0.3684, 0.424, 0.3268, 0.4, 0.4, 0.3268, 0.424, 0.3684, 0.3684, 0.424, 0.4, 0.3268, 0.3268, 0.4, 0.3684, 0.424, 0.424, 0.3684, 0.4, 0.3268, 0.5, 0.3, 0.5, 0.348, 0.424, 0.3684, 0.5, 0.3, 0.4, 0.3268, 0.424, 0.3684, 0.5, 0.348, 0.5, 0.3, 0.6, 0.3268, 0.576, 0.3684, 0.5, 0.348, 0.6, 0.3268, 0.5, 0.3, 0.5, 0.348, 0.576, 0.3684, 0.6, 0.3268, 0.6732, 0.4, 0.6316, 0.424, 0.576, 0.3684, 0.6732, 0.4, 0.6, 0.3268, 0.576, 0.3684, 0.6316, 0.424, 0.6732, 0.4, 0.7, 0.5, 0.652, 0.5, 0.6316, 0.424, 0.7, 0.5, 0.6732, 0.4, 0.6316, 0.424, 0.652, 0.5, 0.0, 0.0, 0.1361, 0.0, 0.1361, 0.24, 0.0, 0.24, 0.0, 0.0, 0.1361, 0.0, 0.1361, 0.24, 0.0, 0.24, 0.76, 0.5, 0.7, 0.5, 0.6732, 0.6, 0.7252, 0.63, 0.7252, 0.63, 0.6732, 0.6, 0.7, 0.5, 0.76, 0.5, 0.1361, 0.0, 0.2723, 0.0, 0.2723, 0.24, 0.1361, 0.24, 0.1361, 0.0, 0.2723, 0.0, 0.2723, 0.24, 0.1361, 0.24, 0.7252, 0.63, 0.6732, 0.6, 0.6, 0.6732, 0.63, 0.7252, 0.63, 0.7252, 0.6, 0.6732, 0.6732, 0.6, 0.7252, 0.63, 0.2723, 0.0, 0.4084, 0.0, 0.4084, 0.24, 0.2723, 0.24, 0.2723, 0.0, 0.4084, 0.0, 0.4084, 0.24, 0.2723, 0.24, 0.63, 0.7252, 0.6, 0.6732, 0.5, 0.7, 0.5, 0.76, 0.5, 0.76, 0.5, 0.7, 0.6, 0.6732, 0.63, 0.7252, 0.4084, 0.0, 0.5445, 0.0, 0.5445, 0.24, 0.4084, 0.24, 0.4084, 0.0, 0.5445, 0.0, 0.5445, 0.24, 0.4084, 0.24, 0.5, 0.76, 0.5, 0.7, 0.4, 0.6732, 0.37, 0.7252, 0.37, 0.7252, 0.4, 0.6732, 0.5, 0.7, 0.5, 0.76, 0.5445, 0.0, 0.6807, 0.0, 0.6807, 0.24, 0.5445, 0.24, 0.5445, 0.0, 0.6807, 0.0, 0.6807, 0.24, 0.5445, 0.24, 0.37, 0.7252, 0.4, 0.6732, 0.3268, 0.6, 0.2748, 0.63, 0.2748, 0.63, 0.3268, 0.6, 0.4, 0.6732, 0.37, 0.7252, 0.6807, 0.0, 0.8168, 0.0, 0.8168, 0.24, 0.6807, 0.24, 0.6807, 0.0, 0.8168, 0.0, 0.8168, 0.24, 0.6807, 0.24, 0.2748, 0.63, 0.3268, 0.6, 0.3, 0.5, 0.24, 0.5, 0.24, 0.5, 0.3, 0.5, 0.3268, 0.6, 0.2748, 0.63, 0.8168, 0.0, 0.9529, 0.0, 0.9529, 0.24, 0.8168, 0.24, 0.8168, 0.0, 0.9529, 0.0, 0.9529, 0.24, 0.8168, 0.24, 0.24, 0.5, 0.3, 0.5, 0.3268, 0.4, 0.2748, 0.37, 0.2748, 0.37, 0.3268, 0.4, 0.3, 0.5, 0.24, 0.5, 0.9529, 0.0, 1.089, 0.0, 1.089, 0.24, 0.9529, 0.24, 0.9529, 0.0, 1.089, 0.0, 1.089, 0.24, 0.9529, 0.24, 0.2748, 0.37, 0.3268, 0.4, 0.4, 0.3268, 0.37, 0.2748, 0.37, 0.2748, 0.4, 0.3268, 0.3268, 0.4, 0.2748, 0.37, 1.089, 0.0, 1.225, 0.0, 1.225, 0.24, 1.089, 0.24, 1.089, 0.0, 1.225, 0.0, 1.225, 0.24, 1.089, 0.24, 0.37, 0.2748, 0.4, 0.3268, 0.5, 0.3, 0.5, 0.24, 0.5, 0.24, 0.5, 0.3, 0.4, 0.3268, 0.37, 0.2748, 1.225, 0.0, 1.361, 0.0, 1.361, 0.24, 1.225, 0.24, 1.225, 0.0, 1.361, 0.0, 1.361, 0.24, 1.225, 0.24, 0.5, 0.24, 0.5, 0.3, 0.6, 0.3268, 0.63, 0.2748, 0.63, 0.2748, 0.6, 0.3268, 0.5, 0.3, 0.5, 0.24, 1.361, 0.0, 1.497, 0.0, 1.497, 0.24, 1.361, 0.24, 1.361, 0.0, 1.497, 0.0, 1.497, 0.24, 1.361, 0.24, 0.63, 0.2748, 0.6, 0.3268, 0.6732, 0.4, 0.7252, 0.37, 0.7252, 0.37, 0.6732, 0.4, 0.6, 0.3268, 0.63, 0.2748, 1.497, 0.0, 1.634, 0.0, 1.634, 0.24, 1.497, 0.24, 1.497, 0.0, 1.634, 0.0, 1.634, 0.24, 1.497, 0.24, 0.7252, 0.37, 0.6732, 0.4, 0.7, 0.5, 0.76, 0.5, 0.76, 0.5, 0.7, 0.5, 0.6732, 0.4, 0.7252, 0.37, 0.0, 0.0, 0.0, 0.24, 0.1361, 0.24, 0.1361, 0.0, 0.0, 0.0, 0.0, 0.24, 0.1361, 0.24, 0.1361, 0.0, 0.76, 0.5, 0.7252, 0.63, 0.6732, 0.6, 0.7, 0.5, 0.7252, 0.63, 0.76, 0.5, 0.7, 0.5, 0.6732, 0.6, 0.1361, 0.0, 0.1361, 0.24, 0.2723, 0.24, 0.2723, 0.0, 0.1361, 0.0, 0.1361, 0.24, 0.2723, 0.24, 0.2723, 0.0, 0.7252, 0.63, 0.63, 0.7252, 0.6, 0.6732, 0.6732, 0.6, 0.63, 0.7252, 0.7252, 0.63, 0.6732, 0.6, 0.6, 0.6732, 0.2723, 0.0, 0.2723, 0.24, 0.4084, 0.24, 0.4084, 0.0, 0.2723, 0.0, 0.2723, 0.24, 0.4084, 0.24, 0.4084, 0.0, 0.63, 0.7252, 0.5, 0.76, 0.5, 0.7, 0.6, 0.6732, 0.5, 0.76, 0.63, 0.7252, 0.6, 0.6732, 0.5, 0.7, 0.4084, 0.0, 0.4084, 0.24, 0.5445, 0.24, 0.5445, 0.0, 0.4084, 0.0, 0.4084, 0.24, 0.5445, 0.24, 0.5445, 0.0, 0.5, 0.76, 0.37, 0.7252, 0.4, 0.6732, 0.5, 0.7, 0.37, 0.7252, 0.5, 0.76, 0.5, 0.7, 0.4, 0.6732, 0.5445, 0.0, 0.5445, 0.24, 0.6807, 0.24, 0.6807, 0.0, 0.5445, 0.0, 0.5445, 0.24, 0.6807, 0.24, 0.6807, 0.0, 0.37, 0.7252, 0.2748, 0.63, 0.3268, 0.6, 0.4, 0.6732, 0.2748, 0.63, 0.37, 0.7252, 0.4, 0.6732, 0.3268, 0.6, 0.6807, 0.0, 0.6807, 0.24, 0.8168, 0.24, 0.8168, 0.0, 0.6807, 0.0, 0.6807, 0.24, 0.8168, 0.24, 0.8168, 0.0, 0.2748, 0.63, 0.24, 0.5, 0.3, 0.5, 0.3268, 0.6, 0.24, 0.5, 0.2748, 0.63, 0.3268, 0.6, 0.3, 0.5, 0.8168, 0.0, 0.8168, 0.24, 0.9529, 0.24, 0.9529, 0.0, 0.8168, 0.0, 0.8168, 0.24, 0.9529, 0.24, 0.9529, 0.0, 0.24, 0.5, 0.2748, 0.37, 0.3268, 0.4, 0.3, 0.5, 0.2748, 0.37, 0.24, 0.5, 0.3, 0.5, 0.3268, 0.4, 0.9529, 0.0, 0.9529, 0.24, 1.089, 0.24, 1.089, 0.0, 0.9529, 0.0, 0.9529, 0.24, 1.089, 0.24, 1.089, 0.0, 0.2748, 0.37, 0.37, 0.2748, 0.4, 0.3268, 0.3268, 0.4, 0.37, 0.2748, 0.2748, 0.37, 0.3268, 0.4, 0.4, 0.3268, 1.089, 0.0, 1.089, 0.24, 1.225, 0.24, 1.225, 0.0, 1.089, 0.0, 1.089, 0.24, 1.225, 0.24, 1.225, 0.0, 0.37, 0.2748, 0.5, 0.24, 0.5, 0.3, 0.4, 0.3268, 0.5, 0.24, 0.37, 0.2748, 0.4, 0.3268, 0.5, 0.3, 1.225, 0.0, 1.225, 0.24, 1.361, 0.24, 1.361, 0.0, 1.225, 0.0, 1.225, 0.24, 1.361, 0.24, 1.361, 0.0, 0.5, 0.24, 0.63, 0.2748, 0.6, 0.3268, 0.5, 0.3, 0.63, 0.2748, 0.5, 0.24, 0.5, 0.3, 0.6, 0.3268, 1.361, 0.0, 1.361, 0.24, 1.497, 0.24, 1.497, 0.0, 1.361, 0.0, 1.361, 0.24, 1.497, 0.24, 1.497, 0.0, 0.63, 0.2748, 0.7252, 0.37, 0.6732, 0.4, 0.6, 0.3268, 0.7252, 0.37, 0.63, 0.2748, 0.6, 0.3268, 0.6732, 0.4, 1.497, 0.0, 1.497, 0.24, 1.634, 0.24, 1.634, 0.0, 1.497, 0.0, 1.497, 0.24, 1.634, 0.24, 1.634, 0.0, 0.7252, 0.37, 0.76, 0.5, 0.7, 0.5, 0.6732, 0.4, 0.76, 0.5, 0.7252, 0.37, 0.6732, 0.4, 0.7, 0.5])
me_pipe_001.materials.append(mat_boxmat_003)
me_pipe_001.update()
me_cylinder = bpy.data.meshes.new('Cylinder')
me_cylinder.from_pydata([(0.1, 0.0, 0.0), (0.1, 0.0, 0.2), (0.07071, 0.07071, 0.0), (0.07071, 0.07071, 0.2), (6.123e-18, 0.1, 0.0), (6.123e-18, 0.1, 0.2), (-0.07071, 0.07071, 0.0), (-0.07071, 0.07071, 0.2), (-0.1, 1.225e-17, 0.0), (-0.1, 1.225e-17, 0.2), (-0.07071, -0.07071, 0.0), (-0.07071, -0.07071, 0.2), (-1.837e-17, -0.1, 0.0), (-1.837e-17, -0.1, 0.2), (0.07071, -0.07071, 0.0), (0.07071, -0.07071, 0.2)], [], [(14, 12, 10, 8, 6, 4, 2, 0), (0, 2, 3, 1), (2, 4, 5, 3), (4, 6, 7, 5), (6, 8, 9, 7), (8, 10, 11, 9), (10, 12, 13, 11), (12, 14, 15, 13), (14, 0, 1, 15), (1, 3, 5, 7, 9, 11, 13, 15)])
_uv = me_cylinder.uv_layers.new(name='UVMap')
_uv.uv.foreach_set('vector', [0.8536, 0.1464, 0.5, -7.451e-09, 0.1464, 0.1464, -7.451e-09, 0.5, 0.1464, 0.8536, 0.5, 1.0, 0.8536, 0.8536, 1.0, 0.5, 0.0, 0.0, 0.3927, 0.0, 0.3927, 1.0, 0.0, 1.0, 0.3927, 0.0, 0.7854, 0.0, 0.7854, 1.0, 0.3927, 1.0, 0.7854, 0.0, 1.178, 0.0, 1.178, 1.0, 0.7854, 1.0, 1.178, 0.0, 1.571, 0.0, 1.571, 1.0, 1.178, 1.0, 1.571, 0.0, 1.963, 0.0, 1.963, 1.0, 1.571, 1.0, 1.963, 0.0, 2.356, 0.0, 2.356, 1.0, 1.963, 1.0, 2.356, 0.0, 2.749, 0.0, 2.749, 1.0, 2.356, 1.0, 2.749, 0.0, 3.142, 0.0, 3.142, 1.0, 2.749, 1.0, 1.0, 0.5, 0.8536, 0.8536, 0.5, 1.0, 0.1464, 0.8536, -7.451e-09, 0.5, 0.1464, 0.1464, 0.5, -7.451e-09, 0.8536, 0.1464])
me_cylinder.materials.append(mat_boxmat_001)
me_cylinder.update()
me_cylinder_001 = bpy.data.meshes.new('Cylinder.001')
me_cylinder_001.from_pydata([(0.08, 0.0, 0.0), (0.08, 0.0, 0.15), (0.05657, 0.05657, 0.0), (0.05657, 0.05657, 0.15), (4.899e-18, 0.08, 0.0), (4.899e-18, 0.08, 0.15), (-0.05657, 0.05657, 0.0), (-0.05657, 0.05657, 0.15), (-0.08, 9.797e-18, 0.0), (-0.08, 9.797e-18, 0.15), (-0.05657, -0.05657, 0.0), (-0.05657, -0.05657, 0.15), (-1.47e-17, -0.08, 0.0), (-1.47e-17, -0.08, 0.15), (0.05657, -0.05657, 0.0), (0.05657, -0.05657, 0.15)], [], [(14, 12, 10, 8, 6, 4, 2, 0), (0, 2, 3, 1), (2, 4, 5, 3), (4, 6, 7, 5), (6, 8, 9, 7), (8, 10, 11, 9), (10, 12, 13, 11), (12, 14, 15, 13), (14, 0, 1, 15), (1, 3, 5, 7, 9, 11, 13, 15)])
_uv = me_cylinder_001.uv_layers.new(name='UVMap')
_uv.uv.foreach_set('vector', [0.8536, 0.1464, 0.5, 1.118e-08, 0.1464, 0.1464, 1.118e-08, 0.5, 0.1464, 0.8536, 0.5, 1.0, 0.8536, 0.8536, 1.0, 0.5, 0.0, 0.0, 0.3927, 0.0, 0.3927, 0.9375, 0.0, 0.9375, 0.3927, 0.0, 0.7854, 0.0, 0.7854, 0.9375, 0.3927, 0.9375, 0.7854, 0.0, 1.178, 0.0, 1.178, 0.9375, 0.7854, 0.9375, 1.178, 0.0, 1.571, 0.0, 1.571, 0.9375, 1.178, 0.9375, 1.571, 0.0, 1.963, 0.0, 1.963, 0.9375, 1.571, 0.9375, 1.963, 0.0, 2.356, 0.0, 2.356, 0.9375, 1.963, 0.9375, 2.356, 0.0, 2.749, 0.0, 2.749, 0.9375, 2.356, 0.9375, 2.749, 0.0, 3.142, 0.0, 3.142, 0.9375, 2.749, 0.9375, 1.0, 0.5, 0.8536, 0.8536, 0.5, 1.0, 0.1464, 0.8536, 1.118e-08, 0.5, 0.1464, 0.1464, 0.5, 1.118e-08, 0.8536, 0.1464])
me_cylinder_001.materials.append(mat_boxmat_002)
me_cylinder_001.update()
me_bolt = bpy.data.meshes.new('Bolt')
me_bolt.from_pydata([(0.04, 0.0, 0.025), (0.04, 0.0, 0.0), (0.02, 0.03464, 0.025), (0.02, 0.03464, 0.0), (-0.02, 0.03464, 0.025), (-0.02, 0.03464, 0.0), (-0.04, 4.899e-18, 0.025), (-0.04, 4.899e-18, 0.0), (-0.02, -0.03464, 0.025), (-0.02, -0.03464, 0.0), (0.02, -0.03464, 0.025), (0.02, -0.03464, 0.0), (0.03, 0.0, 0.0), (0.03, 0.0, -0.05), (0.02121, 0.02121, 0.0), (0.02121, 0.02121, -0.05), (1.837e-18, 0.03, 0.0), (1.837e-18, 0.03, -0.05), (-0.02121, 0.02121, 0.0), (-0.02121, 0.02121, -0.05), (-0.03, 3.674e-18, 0.0), (-0.03, 3.674e-18, -0.05), (-0.02121, -0.02121, 0.0), (-0.02121, -0.02121, -0.05), (-5.511e-18, -0.03, 0.0), (-5.511e-18, -0.03, -0.05), (0.02121, -0.02121, 0.0), (0.02121, -0.02121, -0.05)], [], [(0, 2, 4, 6, 8, 10), (11, 9, 7, 5, 3, 1), (1, 3, 2, 0), (3, 5, 4, 2), (5, 7, 6, 4), (7, 9, 8, 6), (9, 11, 10, 8), (11, 1, 0, 10), (27, 25, 23, 21, 19, 17, 15, 13), (12, 13, 15, 14), (14, 15, 17, 16), (16, 17, 19, 18), (18, 19, 21, 20), (20, 21, 23, 22), (22, 23, 25, 24), (24, 25, 27, 26), (26, 27, 13, 12)])
me_bolt.materials.append(mat_boxmat_001)
me_bolt.update()
me_bolt_001 = bpy.data.meshes.new('Bolt.001')
me_bolt_001.from_pydata([(0.04, 0.0, 0.025), (0.04, 0.0, 0.0), (0.02, 0.03464, 0.025), (0.02, 0.03464, 0.0), (-0.02, 0.03464, 0.025), (-0.02, 0.03464, 0.0), (-0.04, 4.899e-18, 0.025), (-0.04, 4.899e-18, 0.0), (-0.02, -0.03464, 0.025), (-0.02, -0.03464, 0.0), (0.02, -0.03464, 0.025), (0.02, -0.03464, 0.0), (0.03, 0.0, 0.0), (0.03, 0.0, -0.05), (0.02121, 0.02121, 0.0), (0.02121, 0.02121, -0.05), (1.837e-18, 0.03, 0.0), (1.837e-18, 0.03, -0.05), (-0.02121, 0.02121, 0.0), (-0.02121, 0.02121, -0.05), (-0.03, 3.674e-18, 0.0), (-0.03, 3.674e-18, -0.05), (-0.02121, -0.02121, 0.0), (-0.02121, -0.02121, -0.05), (-5.511e-18, -0.03, 0.0), (-5.511e-18, -0.03, -0.05), (0.02121, -0.02121, 0.0), (0.02121, -0.02121, -0.05)], [], [(0, 2, 4, 6, 8, 10), (11, 9, 7, 5, 3, 1), (1, 3, 2, 0), (3, 5, 4, 2), (5, 7, 6, 4), (7, 9, 8, 6), (9, 11, 10, 8), (11, 1, 0, 10), (27, 25, 23, 21, 19, 17, 15, 13), (12, 13, 15, 14), (14, 15, 17, 16), (16, 17, 19, 18), (18, 19, 21, 20), (20, 21, 23, 22), (22, 23, 25, 24), (24, 25, 27, 26), (26, 27, 13, 12)])
me_bolt_001.materials.append(mat_boxmat_001)
me_bolt_001.update()
me_bolt_002 = bpy.data.meshes.new('Bolt.002')
me_bolt_002.from_pydata([(0.04, 0.0, 0.025), (0.04, 0.0, 0.0), (0.02, 0.03464, 0.025), (0.02, 0.03464, 0.0), (-0.02, 0.03464, 0.025), (-0.02, 0.03464, 0.0), (-0.04, 4.899e-18, 0.025), (-0.04, 4.899e-18, 0.0), (-0.02, -0.03464, 0.025), (-0.02, -0.03464, 0.0), (0.02, -0.03464, 0.025), (0.02, -0.03464, 0.0), (0.03, 0.0, 0.0), (0.03, 0.0, -0.05), (0.02121, 0.02121, 0.0), (0.02121, 0.02121, -0.05), (1.837e-18, 0.03, 0.0), (1.837e-18, 0.03, -0.05), (-0.02121, 0.02121, 0.0), (-0.02121, 0.02121, -0.05), (-0.03, 3.674e-18, 0.0), (-0.03, 3.674e-18, -0.05), (-0.02121, -0.02121, 0.0), (-0.02121, -0.02121, -0.05), (-5.511e-18, -0.03, 0.0), (-5.511e-18, -0.03, -0.05), (0.02121, -0.02121, 0.0), (0.02121, -0.02121, -0.05)], [], [(0, 2, 4, 6, 8, 10), (11, 9, 7, 5, 3, 1), (1, 3, 2, 0), (3, 5, 4, 2), (5, 7, 6, 4), (7, 9, 8, 6), (9, 11, 10, 8), (11, 1, 0, 10), (27, 25, 23, 21, 19, 17, 15, 13), (12, 13, 15, 14), (14, 15, 17, 16), (16, 17, 19, 18), (18, 19, 21, 20), (20, 21, 23, 22), (22, 23, 25, 24), (24, 25, 27, 26), (26, 27, 13, 12)])
me_bolt_002.materials.append(mat_boxmat_001)
me_bolt_002.update()
me_bolt_003 = bpy.data.meshes.new('Bolt.003')
me_bolt_003.from_pydata([(0.04, 0.0, 0.025), (0.04, 0.0, 0.0), (0.02, 0.03464, 0.025), (0.02, 0.03464, 0.0), (-0.02, 0.03464, 0.025), (-0.02, 0.03464, 0.0), (-0.04, 4.899e-18, 0.025), (-0.04, 4.899e-18, 0.0), (-0.02, -0.03464, 0.025), (-0.02, -0.03464, 0.0), (0.02, -0.03464, 0.025), (0.02, -0.03464, 0.0), (0.03, 0.0, 0.0), (0.03, 0.0, -0.05), (0.02121, 0.02121, 0.0), (0.02121, 0.02121, -0.05), (1.837e-18, 0.03, 0.0), (1.837e-18, 0.03, -0.05), (-0.02121, 0.02121, 0.0), (-0.02121, 0.02121, -0.05), (-0.03, 3.674e-18, 0.0), (-0.03, 3.674e-18, -0.05), (-0.02121, -0.02121, 0.0), (-0.02121, -0.02121, -0.05), (-5.511e-18, -0.03, 0.0), (-5.511e-18, -0.03, -0.05), (0.02121, -0.02121, 0.0), (0.02121, -0.02121, -0.05)], [], [(0, 2, 4, 6, 8, 10), (11, 9, 7, 5, 3, 1), (1, 3, 2, 0), (3, 5, 4, 2), (5, 7, 6, 4), (7, 9, 8, 6), (9, 11, 10, 8), (11, 1, 0, 10), (27, 25, 23, 21, 19, 17, 15, 13), (12, 13, 15, 14), (14, 15, 17, 16), (16, 17, 19, 18), (18, 19, 21, 20), (20, 21, 23, 22), (22, 23, 25, 24), (24, 25, 27, 26), (26, 27, 13, 12)])
me_bolt_003.materials.append(mat_boxmat_001)
me_bolt_003.update()
me_bolt_004 = bpy.data.meshes.new('Bolt.004')
me_bolt_004.from_pydata([(0.04, 0.0, 0.025), (0.04, 0.0, 0.0), (0.02, 0.03464, 0.025), (0.02, 0.03464, 0.0), (-0.02, 0.03464, 0.025), (-0.02, 0.03464, 0.0), (-0.04, 4.899e-18, 0.025), (-0.04, 4.899e-18, 0.0), (-0.02, -0.03464, 0.025), (-0.02, -0.03464, 0.0), (0.02, -0.03464, 0.025), (0.02, -0.03464, 0.0), (0.03, 0.0, 0.0), (0.03, 0.0, -0.05), (0.02121, 0.02121, 0.0), (0.02121, 0.02121, -0.05), (1.837e-18, 0.03, 0.0), (1.837e-18, 0.03, -0.05), (-0.02121, 0.02121, 0.0), (-0.02121, 0.02121, -0.05), (-0.03, 3.674e-18, 0.0), (-0.03, 3.674e-18, -0.05), (-0.02121, -0.02121, 0.0), (-0.02121, -0.02121, -0.05), (-5.511e-18, -0.03, 0.0), (-5.511e-18, -0.03, -0.05), (0.02121, -0.02121, 0.0), (0.02121, -0.02121, -0.05)], [], [(0, 2, 4, 6, 8, 10), (11, 9, 7, 5, 3, 1), (1, 3, 2, 0), (3, 5, 4, 2), (5, 7, 6, 4), (7, 9, 8, 6), (9, 11, 10, 8), (11, 1, 0, 10), (27, 25, 23, 21, 19, 17, 15, 13), (12, 13, 15, 14), (14, 15, 17, 16), (16, 17, 19, 18), (18, 19, 21, 20), (20, 21, 23, 22), (22, 23, 25, 24), (24, 25, 27, 26), (26, 27, 13, 12)])
me_bolt_004.materials.append(mat_boxmat_001)
me_bolt_004.update()
me_bolt_005 = bpy.data.meshes.new('Bolt.005')
me_bolt_005.from_pydata([(0.04, 0.0, 0.025), (0.04, 0.0, 0.0), (0.02, 0.03464, 0.025), (0.02, 0.03464, 0.0), (-0.02, 0.03464, 0.025), (-0.02, 0.03464, 0.0), (-0.04, 4.899e-18, 0.025), (-0.04, 4.899e-18, 0.0), (-0.02, -0.03464, 0.025), (-0.02, -0.03464, 0.0), (0.02, -0.03464, 0.025), (0.02, -0.03464, 0.0), (0.03, 0.0, 0.0), (0.03, 0.0, -0.05), (0.02121, 0.02121, 0.0), (0.02121, 0.02121, -0.05), (1.837e-18, 0.03, 0.0), (1.837e-18, 0.03, -0.05), (-0.02121, 0.02121, 0.0), (-0.02121, 0.02121, -0.05), (-0.03, 3.674e-18, 0.0), (-0.03, 3.674e-18, -0.05), (-0.02121, -0.02121, 0.0), (-0.02121, -0.02121, -0.05), (-5.511e-18, -0.03, 0.0), (-5.511e-18, -0.03, -0.05), (0.02121, -0.02121, 0.0), (0.02121, -0.02121, -0.05)], [], [(0, 2, 4, 6, 8, 10), (11, 9, 7, 5, 3, 1), (1, 3, 2, 0), (3, 5, 4, 2), (5, 7, 6, 4), (7, 9, 8, 6), (9, 11, 10, 8), (11, 1, 0, 10), (27, 25, 23, 21, 19, 17, 15, 13), (12, 13, 15, 14), (14, 15, 17, 16), (16, 17, 19, 18), (18, 19, 21, 20), (20, 21, 23, 22), (22, 23, 25, 24), (24, 25, 27, 26), (26, 27, 13, 12)])
me_bolt_005.materials.append(mat_boxmat_001)
me_bolt_005.update()
me_box_007 = bpy.data.meshes.new('Box.007')
me_box_007.from_pydata([(-0.05084, -0.06245, 0.0), (0.05084, -0.06245, 0.0), (0.05084, 0.06245, 0.0), (-0.05084, 0.06245, 0.0), (-0.05084, -0.06245, 0.08697), (0.05084, -0.06245, 0.08697), (0.05084, 0.06245, 0.08697), (-0.05084, 0.06245, 0.08697)], [], [(3, 2, 1, 0), (4, 5, 6, 7), (0, 1, 5, 4), (1, 2, 6, 5), (2, 3, 7, 6), (3, 0, 4, 7)])
_uv = me_box_007.uv_layers.new(name='UVMap')
_uv.uv.foreach_set('vector', [0.09299, 1.0, 0.907, 1.0, 0.907, -2.72e-09, 0.09299, -2.72e-09, 0.09299, -2.72e-09, 0.907, -2.72e-09, 0.907, 1.0, 0.09299, 1.0, 0.09299, 0.0, 0.907, 0.0, 0.907, 0.6963, 0.09299, 0.6963, -2.72e-09, 0.0, 1.0, 0.0, 1.0, 0.6963, -2.72e-09, 0.6963, 0.907, 0.0, 0.09299, 0.0, 0.09299, 0.6963, 0.907, 0.6963, 1.0, 0.0, -2.72e-09, 0.0, -2.72e-09, 0.6963, 1.0, 0.6963])
me_box_007.materials.append(mat_boxmat)
me_box_007.update()
me_box_008 = bpy.data.meshes.new('Box.008')
me_box_008.from_pydata([(-0.06834, -0.08546, 0.0), (0.06834, -0.08546, 0.0), (0.06834, 0.08546, 0.0), (-0.06834, 0.08546, 0.0), (-0.06834, -0.08546, 0.0734), (0.06834, -0.08546, 0.0734), (0.06834, 0.08546, 0.0734), (-0.06834, 0.08546, 0.0734)], [], [(3, 2, 1, 0), (4, 5, 6, 7), (0, 1, 5, 4), (1, 2, 6, 5), (2, 3, 7, 6), (3, 0, 4, 7)])
_uv = me_box_008.uv_layers.new(name='UVMap')
_uv.uv.foreach_set('vector', [0.1001, 1.0, 0.8999, 1.0, 0.8999, 1.866e-08, 0.1001, 1.866e-08, 0.1001, 1.866e-08, 0.8999, 1.866e-08, 0.8999, 1.0, 0.1001, 1.0, 0.1001, 0.0, 0.8999, 0.0, 0.8999, 0.4295, 0.1001, 0.4295, 1.866e-08, 0.0, 1.0, 0.0, 1.0, 0.4295, 1.866e-08, 0.4295, 0.8999, 0.0, 0.1001, 0.0, 0.1001, 0.4295, 0.8999, 0.4295, 1.0, 0.0, 1.866e-08, 0.0, 1.866e-08, 0.4295, 1.0, 0.4295])
me_box_008.materials.append(mat_boxmat_001)
me_box_008.update()
me_box_009 = bpy.data.meshes.new('Box.009')
me_box_009.from_pydata([(-0.05899, -0.06591, 0.0), (0.05899, -0.06591, 0.0), (0.05899, 0.06591, 0.0), (-0.05899, 0.06591, 0.0), (-0.05899, -0.06591, 0.1104), (0.05899, -0.06591, 0.1104), (0.05899, 0.06591, 0.1104), (-0.05899, 0.06591, 0.1104)], [], [(3, 2, 1, 0), (4, 5, 6, 7), (0, 1, 5, 4), (1, 2, 6, 5), (2, 3, 7, 6), (3, 0, 4, 7)])
_uv = me_box_009.uv_layers.new(name='UVMap')
_uv.uv.foreach_set('vector', [0.0525, 1.0, 0.9475, 1.0, 0.9475, 6.889e-09, 0.0525, 6.889e-09, 0.0525, 6.889e-09, 0.9475, 6.889e-09, 0.9475, 1.0, 0.0525, 1.0, 0.0525, 0.0, 0.9475, 0.0, 0.9475, 0.8374, 0.0525, 0.8374, 6.889e-09, 0.0, 1.0, 0.0, 1.0, 0.8374, 6.889e-09, 0.8374, 0.9475, 0.0, 0.0525, 0.0, 0.0525, 0.8374, 0.9475, 0.8374, 1.0, 0.0, 6.889e-09, 0.0, 6.889e-09, 0.8374, 1.0, 0.8374])
me_box_009.materials.append(mat_boxmat_003)
me_box_009.update()
me_box_010 = bpy.data.meshes.new('Box.010')
me_box_010.from_pydata([(-0.04786, -0.05488, 0.0), (0.04786, -0.05488, 0.0), (0.04786, 0.05488, 0.0), (-0.04786, 0.05488, 0.0), (-0.04786, -0.05488, 0.0656), (0.04786, -0.05488, 0.0656), (0.04786, 0.05488, 0.0656), (-0.04786, 0.05488, 0.0656)], [], [(3, 2, 1, 0), (4, 5, 6, 7), (0, 1, 5, 4), (1, 2, 6, 5), (2, 3, 7, 6), (3, 0, 4, 7)])
_uv = me_box_010.uv_layers.new(name='UVMap')
_uv.uv.foreach_set('vector', [0.064, 1.0, 0.936, 1.0, 0.936, 1.097e-08, 0.064, 1.097e-08, 0.064, 1.097e-08, 0.936, 1.097e-08, 0.936, 1.0, 0.064, 1.0, 0.064, 0.0, 0.936, 0.0, 0.936, 0.5976, 0.064, 0.5976, 1.097e-08, 0.0, 1.0, 0.0, 1.0, 0.5976, 1.097e-08, 0.5976, 0.936, 0.0, 0.064, 0.0, 0.064, 0.5976, 0.936, 0.5976, 1.0, 0.0, 1.097e-08, 0.0, 1.097e-08, 0.5976, 1.0, 0.5976])
me_box_010.materials.append(mat_boxmat)
me_box_010.update()
me_box_011 = bpy.data.meshes.new('Box.011')
me_box_011.from_pydata([(-0.06274, -0.07284, 0.0), (0.06274, -0.07284, 0.0), (0.06274, 0.07284, 0.0), (-0.06274, 0.07284, 0.0), (-0.06274, -0.07284, 0.1059), (0.06274, -0.07284, 0.1059), (0.06274, 0.07284, 0.1059), (-0.06274, 0.07284, 0.1059)], [], [(3, 2, 1, 0), (4, 5, 6, 7), (0, 1, 5, 4), (1, 2, 6, 5), (2, 3, 7, 6), (3, 0, 4, 7)])
_uv = me_box_011.uv_layers.new(name='UVMap')
_uv.uv.foreach_set('vector', [0.06935, 1.0, 0.9307, 1.0, 0.9307, -1.243e-08, 0.06935, -1.243e-08, 0.06935, -1.243e-08, 0.9307, -1.243e-08, 0.9307, 1.0, 0.06935, 1.0, 0.06935, 0.0, 0.9307, 0.0, 0.9307, 0.7268, 0.06935, 0.7268, -1.243e-08, 0.0, 1.0, 0.0, 1.0, 0.7268, -1.243e-08, 0.7268, 0.9307, 0.0, 0.06935, 0.0, 0.06935, 0.7268, 0.9307, 0.7268, 1.0, 0.0, -1.243e-08, 0.0, -1.243e-08, 0.7268, 1.0, 0.7268])
me_box_011.materials.append(mat_boxmat_001)
me_box_011.update()
me_box_012 = bpy.data.meshes.new('Box.012')
me_box_012.from_pydata([(-0.05366, -0.0704, 0.0), (0.05366, -0.0704, 0.0), (0.05366, 0.0704, 0.0), (-0.05366, 0.0704, 0.0), (-0.05366, -0.0704, 0.07847), (0.05366, -0.0704, 0.07847), (0.05366, 0.0704, 0.07847), (-0.05366, 0.0704, 0.07847)], [], [(3, 2, 1, 0), (4, 5, 6, 7), (0, 1, 5, 4), (1, 2, 6, 5), (2, 3, 7, 6), (3, 0, 4, 7)])
_uv = me_box_012.uv_layers.new(name='UVMap')
_uv.uv.foreach_set('vector', [0.1189, 1.0, 0.8811, 1.0, 0.8811, -2.156e-08, 0.1189, -2.156e-08, 0.1189, -2.156e-08, 0.8811, -2.156e-08, 0.8811, 1.0, 0.1189, 1.0, 0.1189, 0.0, 0.8811, 0.0, 0.8811, 0.5573, 0.1189, 0.5573, -2.156e-08, 0.0, 1.0, 0.0, 1.0, 0.5573, -2.156e-08, 0.5573, 0.8811, 0.0, 0.1189, 0.0, 0.1189, 0.5573, 0.8811, 0.5573, 1.0, 0.0, -2.156e-08, 0.0, -2.156e-08, 0.5573, 1.0, 0.5573])
me_box_012.materials.append(mat_boxmat_002)
me_box_012.update()
me_box_013 = bpy.data.meshes.new('Box.013')
me_box_013.from_pydata([(-0.03556, -0.04369, 0.0), (0.03556, -0.04369, 0.0), (0.03556, 0.04369, 0.0), (-0.03556, 0.04369, 0.0), (-0.03556, -0.04369, 0.06923), (0.03556, -0.04369, 0.06923), (0.03556, 0.04369, 0.06923), (-0.03556, 0.04369, 0.06923)], [], [(3, 2, 1, 0), (4, 5, 6, 7), (0, 1, 5, 4), (1, 2, 6, 5), (2, 3, 7, 6), (3, 0, 4, 7)])
_uv = me_box_013.uv_layers.new(name='UVMap')
_uv.uv.foreach_set('vector', [0.09299, 1.0, 0.907, 1.0, 0.907, -8.095e-10, 0.09299, -8.095e-10, 0.09299, -8.095e-10, 0.907, -8.095e-10, 0.907, 1.0, 0.09299, 1.0, 0.09299, 0.0, 0.907, 0.0, 0.907, 0.7924, 0.09299, 0.7924, -8.095e-10, 0.0, 1.0, 0.0, 1.0, 0.7924, -8.095e-10, 0.7924, 0.907, 0.0, 0.09299, 0.0, 0.09299, 0.7924, 0.907, 0.7924, 1.0, 0.0, -8.095e-10, 0.0, -8.095e-10, 0.7924, 1.0, 0.7924])
me_box_013.materials.append(mat_boxmat)
me_box_013.update()
me_cone = bpy.data.meshes.new('Cone')
me_cone.from_pydata([(0.1, 0.0, 0.0), (0.05, 0.0866, 0.0), (-0.05, 0.0866, 0.0), (-0.1, 1.225e-17, 0.0), (-0.05, -0.0866, 0.0), (0.05, -0.0866, 0.0), (0.03, 0.0, 0.18), (0.015, 0.02598, 0.18), (-0.015, 0.02598, 0.18), (-0.03, 3.674e-18, 0.18), (-0.015, -0.02598, 0.18), (0.015, -0.02598, 0.18)], [], [(5, 4, 3, 2, 1, 0), (6, 7, 8, 9, 10, 11), (0, 1, 7, 6), (1, 2, 8, 7), (2, 3, 9, 8), (3, 4, 10, 9), (4, 5, 11, 10), (5, 0, 6, 11)])
_uv = me_cone.uv_layers.new(name='UVMap')
_uv.uv.foreach_set('vector', [0.75, 0.06699, 0.25, 0.06699, -7.451e-09, 0.5, 0.25, 0.933, 0.75, 0.933, 1.0, 0.5, 0.65, 0.5, 0.575, 0.6299, 0.425, 0.6299, 0.35, 0.5, 0.425, 0.3701, 0.575, 0.3701, 0.0, 0.0, 0.5236, 0.0, 0.5236, 0.9, 0.0, 0.9, 0.5236, 0.0, 1.047, 0.0, 1.047, 0.9, 0.5236, 0.9, 1.047, 0.0, 1.571, 0.0, 1.571, 0.9, 1.047, 0.9, 1.571, 0.0, 2.094, 0.0, 2.094, 0.9, 1.571, 0.9, 2.094, 0.0, 2.618, 0.0, 2.618, 0.9, 2.094, 0.9, 2.618, 0.0, 3.142, 0.0, 3.142, 0.9, 2.618, 0.9])
me_cone.materials.append(mat_boxmat_003)
me_cone.update()
me_wedge = bpy.data.meshes.new('Wedge')
me_wedge.from_pydata([(-0.1, -0.075, 0.0), (0.1, -0.075, 0.0), (-0.1, 0.075, 0.0), (0.1, 0.075, 0.0), (-0.1, 0.075, 0.12), (0.1, 0.075, 0.12)], [], [(0, 2, 3, 1), (3, 2, 4, 5), (0, 1, 5, 4), (0, 4, 2), (1, 3, 5)])
me_wedge.materials.append(mat_boxmat_002)
me_wedge.update()

# ---- objects
ob_rubble = bpy.data.objects.new('Rubble', None)
ob_debrisbase = bpy.data.objects.new('DebrisBase', me_box)
ob_brokenpanel_0 = bpy.data.objects.new('BrokenPanel_0', me_box_001)
ob_brokenpanel_1 = bpy.data.objects.new('BrokenPanel_1', me_box_002)
ob_brokenpanel_2 = bpy.data.objects.new('BrokenPanel_2', me_box_003)
ob_beam_0 = bpy.data.objects.new('Beam_0', me_box_004)
ob_beam_1 = bpy.data.objects.new('Beam_1', me_box_005)
ob_beam_2 = bpy.data.objects.new('Beam_2', me_box_006)
ob_bentpipe_0 = bpy.data.objects.new('BentPipe_0', me_pipe)
ob_bentpipe_1 = bpy.data.objects.new('BentPipe_1', me_pipe_001)
ob_cylfrag_0 = bpy.data.objects.new('CylFrag_0', me_cylinder)
ob_cylfrag_1 = bpy.data.objects.new('CylFrag_1', me_cylinder_001)
ob_bolt_0 = bpy.data.objects.new('Bolt_0', me_bolt)
ob_bolt_1 = bpy.data.objects.new('Bolt_1', me_bolt_001)
ob_bolt_2 = bpy.data.objects.new('Bolt_2', me_bolt_002)
ob_bolt_3 = bpy.data.objects.new('Bolt_3', me_bolt_003)
ob_bolt_4 = bpy.data.objects.new('Bolt_4', me_bolt_004)
ob_bolt_5 = bpy.data.objects.new('Bolt_5', me_bolt_005)
ob_chunk_0 = bpy.data.objects.new('Chunk_0', me_box_007)
ob_chunk_1 = bpy.data.objects.new('Chunk_1', me_box_008)
ob_chunk_2 = bpy.data.objects.new('Chunk_2', me_box_009)
ob_chunk_3 = bpy.data.objects.new('Chunk_3', me_box_010)
ob_chunk_4 = bpy.data.objects.new('Chunk_4', me_box_011)
ob_chunk_5 = bpy.data.objects.new('Chunk_5', me_box_012)
ob_chunk_6 = bpy.data.objects.new('Chunk_6', me_box_013)
ob_brokencone = bpy.data.objects.new('BrokenCone', me_cone)
ob_wedgefrag = bpy.data.objects.new('WedgeFrag', me_wedge)

# ---- transforms, parenting, visibility, modifiers, constraints
ob_rubble.location = (0.0, 0.0, 0.0)
ob_rubble.empty_display_size = 0.3
ob_debrisbase.parent = ob_rubble
ob_debrisbase.location = (0.0, 0.0, 0.0)
ob_brokenpanel_0.parent = ob_rubble
ob_brokenpanel_0.location = (0.15, -0.2, 0.08)
ob_brokenpanel_0.rotation_euler = (0.9599, 0.0, 0.3491)
ob_brokenpanel_1.parent = ob_rubble
ob_brokenpanel_1.location = (-0.3, 0.15, 0.05)
ob_brokenpanel_1.rotation_euler = (1.222, 0.1745, -0.6109)
ob_brokenpanel_2.parent = ob_rubble
ob_brokenpanel_2.location = (0.35, 0.3, 0.04)
ob_brokenpanel_2.rotation_euler = (1.396, -0.08727, 0.8727)
ob_beam_0.parent = ob_rubble
ob_beam_0.location = (-0.1, -0.35, 0.06)
ob_beam_0.rotation_euler = (0.08727, 1.309, 0.2618)
ob_beam_1.parent = ob_rubble
ob_beam_1.location = (0.4, -0.1, 0.04)
ob_beam_1.rotation_euler = (-0.1745, 1.396, -0.6981)
ob_beam_2.parent = ob_rubble
ob_beam_2.location = (-0.35, -0.15, 0.08)
ob_beam_2.rotation_euler = (0.2618, 1.047, 1.222)
ob_bentpipe_0.parent = ob_rubble
ob_bentpipe_0.location = (0.25, 0.25, 0.1)
ob_bentpipe_0.rotation_euler = (0.5236, 0.7854, -0.2618)
ob_bentpipe_1.parent = ob_rubble
ob_bentpipe_1.location = (-0.4, 0.35, 0.06)
ob_bentpipe_1.rotation_euler = (-0.3491, 1.047, 0.6981)
ob_cylfrag_0.parent = ob_rubble
ob_cylfrag_0.location = (-0.2, 0.4, 0.04)
ob_cylfrag_0.rotation_euler = (1.396, 0.0, 0.4363)
ob_cylfrag_1.parent = ob_rubble
ob_cylfrag_1.location = (0.45, 0.0, 0.03)
ob_cylfrag_1.rotation_euler = (1.484, 0.1745, -1.047)
ob_bolt_0.parent = ob_rubble
ob_bolt_0.location = (0.0, -0.45, 0.07)
ob_bolt_0.rotation_euler = (0.2482, 0.4666, 2.735)
ob_bolt_1.parent = ob_rubble
ob_bolt_1.location = (-0.45, -0.3, 0.06)
ob_bolt_1.rotation_euler = (0.2943, 0.1481, 3.879)
ob_bolt_2.parent = ob_rubble
ob_bolt_2.location = (0.35, 0.45, 0.06)
ob_bolt_2.rotation_euler = (0.3223, 0.2896, 5.57)
ob_bolt_3.parent = ob_rubble
ob_bolt_3.location = (0.5, -0.35, 0.07)
ob_bolt_3.rotation_euler = (-0.1736, 0.4866, 0.7221)
ob_bolt_4.parent = ob_rubble
ob_bolt_4.location = (-0.1, 0.5, 0.06)
ob_bolt_4.rotation_euler = (-0.0214, -0.03256, 1.653)
ob_bolt_5.parent = ob_rubble
ob_bolt_5.location = (0.2, -0.5, 0.06)
ob_bolt_5.rotation_euler = (-0.3734, -0.3149, 2.453)
ob_chunk_0.parent = ob_rubble
ob_chunk_0.location = (-0.5, 0.1, 0.04)
ob_chunk_0.rotation_euler = (0.3486, 0.06385, 4.388)
ob_chunk_1.parent = ob_rubble
ob_chunk_1.location = (0.1, 0.45, 0.04)
ob_chunk_1.rotation_euler = (0.02652, -0.1097, 6.195)
ob_chunk_2.parent = ob_rubble
ob_chunk_2.location = (-0.15, -0.5, 0.04)
ob_chunk_2.rotation_euler = (-0.2396, 0.2383, 0.8109)
ob_chunk_3.parent = ob_rubble
ob_chunk_3.location = (0.5, 0.2, 0.03)
ob_chunk_3.rotation_euler = (0.2921, -0.1491, 6.124)
ob_chunk_4.parent = ob_rubble
ob_chunk_4.location = (-0.4, -0.45, 0.03)
ob_chunk_4.rotation_euler = (0.2276, -0.08335, 4.528)
ob_chunk_5.parent = ob_rubble
ob_chunk_5.location = (0.0, 0.0, 0.08)
ob_chunk_5.rotation_euler = (-0.3713, -0.2066, 3.429)
ob_chunk_6.parent = ob_rubble
ob_chunk_6.location = (0.2, 0.15, 0.1)
ob_chunk_6.rotation_euler = (-0.2276, 0.09574, 5.242)
ob_brokencone.parent = ob_rubble
ob_brokencone.location = (-0.3, -0.05, 0.06)
ob_brokencone.rotation_euler = (1.222, 0.2618, -0.8727)
ob_wedgefrag.parent = ob_rubble
ob_wedgefrag.location = (0.3, -0.35, 0.05)
ob_wedgefrag.rotation_euler = (0.08727, 0.1745, -0.4363)

# ---- collection membership
scene.collection.objects.link(ob_rubble)
scene.collection.objects.link(ob_debrisbase)
scene.collection.objects.link(ob_brokenpanel_0)
scene.collection.objects.link(ob_brokenpanel_1)
scene.collection.objects.link(ob_brokenpanel_2)
scene.collection.objects.link(ob_beam_0)
scene.collection.objects.link(ob_beam_1)
scene.collection.objects.link(ob_beam_2)
scene.collection.objects.link(ob_bentpipe_0)
scene.collection.objects.link(ob_bentpipe_1)
scene.collection.objects.link(ob_cylfrag_0)
scene.collection.objects.link(ob_cylfrag_1)
scene.collection.objects.link(ob_bolt_0)
scene.collection.objects.link(ob_bolt_1)
scene.collection.objects.link(ob_bolt_2)
scene.collection.objects.link(ob_bolt_3)
scene.collection.objects.link(ob_bolt_4)
scene.collection.objects.link(ob_bolt_5)
scene.collection.objects.link(ob_chunk_0)
scene.collection.objects.link(ob_chunk_1)
scene.collection.objects.link(ob_chunk_2)
scene.collection.objects.link(ob_chunk_3)
scene.collection.objects.link(ob_chunk_4)
scene.collection.objects.link(ob_chunk_5)
scene.collection.objects.link(ob_chunk_6)
scene.collection.objects.link(ob_brokencone)
scene.collection.objects.link(ob_wedgefrag)

# ---- scene / render settings (as saved in the file)
scene.frame_start = 1; scene.frame_end = 250; scene.frame_set(1)
scene.render.engine = 'BLENDER_EEVEE_NEXT'
scene.render.bake_bias = 0.0
scene.render.bake_samples = 0
scene.cycles.sampling_pattern = 'TABULATED_SOBOL'
scene.eevee.use_volume_custom_range = False
bpy.context.view_layer.update()

# ---- added for rendering (the .blend has no active camera and no usable light): camera, sun
cam_auto = bpy.data.cameras.new('AutoCamera')
cam_auto.lens = 50.0
cam_auto.sensor_width = 36.0
cam_auto.clip_end = 1000.0
ob_auto_camera = bpy.data.objects.new('AutoCamera', cam_auto)
scene.collection.objects.link(ob_auto_camera)
ob_auto_camera.location = (1.89024, -2.2574, 1.61674)
ob_auto_camera.rotation_euler = (1.09748, -7.21219e-08, 0.694738)
scene.camera = ob_auto_camera
light_auto_sun = bpy.data.lights.new('AutoSun', 'SUN')
light_auto_sun.energy = 3.0
light_auto_sun.angle = 0.0523599
ob_auto_sun = bpy.data.objects.new('AutoSun', light_auto_sun)
scene.collection.objects.link(ob_auto_sun)
ob_auto_sun.rotation_euler = (0.872665, 0.174533, 0.523599)
bpy.context.view_layer.update()
